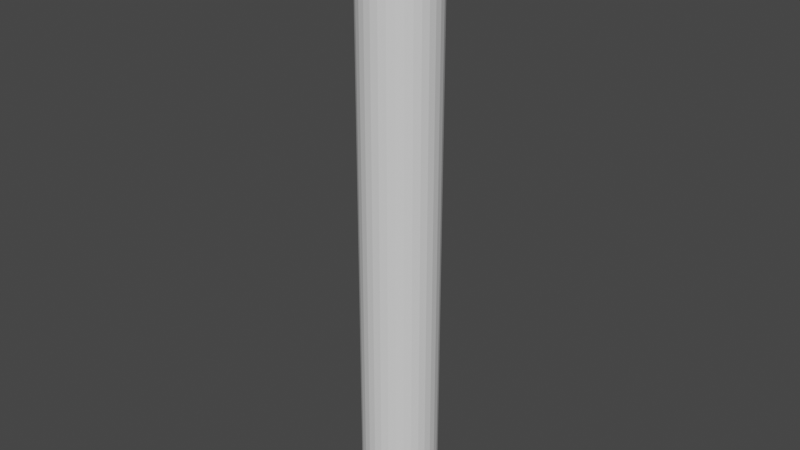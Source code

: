 # Source: Test_tube.blend  (saved by Blender 3.4.6; exported with 4.5.12 LTS)
import bpy
from mathutils import Matrix  # noqa: F401  (used for matrix-valued properties, if any)

bpy.ops.wm.read_factory_settings(use_empty=True)
scene = bpy.context.scene
scene.name = 'Scene'

# ---- collections
col_collection = bpy.data.collections.new('Collection'); scene.collection.children.link(col_collection)

# ---- materials (node trees are filled in below, after node groups)
mat_material = bpy.data.materials.new('Material')
mat_material.alpha_threshold = 0.0
mat_material.use_transparent_shadow = False
mat_material.roughness = 0.5
mat_material.line_color = (0.0, 0.0, 0.0, 1.0)

# ---- material node trees
mat_material.use_nodes = True; mat_material.node_tree.nodes.clear()
_N = mat_material.node_tree.nodes; _L = mat_material.node_tree.links
n0 = _N.new('ShaderNodeOutputMaterial'); n0.name = 'Material Output'; n0.location = (300, 300)
n1 = _N.new('ShaderNodeBsdfPrincipled'); n1.name = 'Principled BSDF'; n1.location = (10, 300)
n1.distribution = 'GGX'
n1.subsurface_method = 'RANDOM_WALK_SKIN'
n1.inputs[3].default_value = 1.45
n1.inputs[27].default_value = (0.0, 0.0, 0.0, 1.0)
n1.inputs[28].default_value = 1.0
_L.new(n1.outputs[0], n0.inputs[0])
n0.is_active_output = True

# ---- world
world_world = bpy.data.worlds.new('World'); scene.world = world_world
world_world.use_nodes = True; world_world.node_tree.nodes.clear()
_N = world_world.node_tree.nodes; _L = world_world.node_tree.links
n0 = _N.new('ShaderNodeOutputWorld'); n0.name = 'World Output'; n0.location = (300, 300)
n1 = _N.new('ShaderNodeBackground'); n1.name = 'Background'; n1.location = (10, 300)
n1.inputs[0].default_value = (0.05088, 0.05088, 0.05088, 1.0)
_L.new(n1.outputs[0], n0.inputs[0])
n0.is_active_output = True
world_world.color = (0.05088, 0.05088, 0.05088)
world_world.use_sun_shadow = False
world_world.sun_shadow_jitter_overblur = 0.0

# ---- meshes
me_cube = bpy.data.meshes.new('Cube')
me_cube.from_pydata([(0.0, 1.0, 1.205), (0.0, 0.9808, 1.01), (0.0, 0.8315, 0.6494), (0.1951, 0.9808, 1.205), (0.1913, 0.9619, 1.01), (0.1802, 0.9061, 0.8222), (0.1622, 0.8155, 0.6494), (0.1379, 0.6935, 0.4978), (0.1084, 0.5449, 0.3735), (0.07466, 0.3753, 0.281), (0.03806, 0.1913, 0.2241), (0.3827, 0.9239, 1.205), (0.3753, 0.9061, 1.01), (0.3536, 0.8536, 0.8222), (0.3182, 0.7682, 0.6494), (0.2706, 0.6533, 0.4978), (0.2126, 0.5133, 0.3735), (0.1464, 0.3536, 0.281), (0.07466, 0.1802, 0.2241), (0.5556, 0.8315, 1.205), (0.5449, 0.8155, 1.01), (0.5133, 0.7682, 0.8222), (0.4619, 0.6913, 0.6494), (0.3928, 0.5879, 0.4978), (0.3087, 0.4619, 0.3735), (0.2126, 0.3182, 0.281), (0.1084, 0.1622, 0.2241), (0.7071, 0.7071, 1.205), (0.6935, 0.6935, 1.01), (0.6533, 0.6533, 0.8222), (0.5879, 0.5879, 0.6494), (0.5, 0.5, 0.4978), (0.3928, 0.3928, 0.3735), (0.2706, 0.2706, 0.281), (0.1379, 0.1379, 0.2241), (0.8315, 0.5556, 1.205), (0.8155, 0.5449, 1.01), (0.7682, 0.5133, 0.8222), (0.6913, 0.4619, 0.6494), (0.5879, 0.3928, 0.4978), (0.4619, 0.3087, 0.3735), (0.3182, 0.2126, 0.281), (0.1622, 0.1084, 0.2241), (0.9239, 0.3827, 1.205), (0.9061, 0.3753, 1.01), (0.8536, 0.3536, 0.8222), (0.7682, 0.3182, 0.6494), (0.6533, 0.2706, 0.4978), (0.5133, 0.2126, 0.3735), (0.3536, 0.1464, 0.281), (0.1802, 0.07466, 0.2241), (0.9619, 0.1913, 1.01), (0.9061, 0.1802, 0.8222), (0.8155, 0.1622, 0.6494), (0.6935, 0.1379, 0.4978), (0.5449, 0.1084, 0.3735), (0.3753, 0.07466, 0.281), (0.1913, 0.03806, 0.2241), (1.0, -1.639e-07, 1.205), (0.9808, -8.941e-08, 1.01), (0.9239, 4.47e-08, 0.8222), (0.8315, -8.941e-08, 0.6494), (0.7071, 1.49e-08, 0.4978), (0.5556, -5.215e-08, 0.3735), (0.3827, -2.235e-08, 0.281), (0.1951, -1.118e-08, 0.2241), (0.9619, -0.1913, 1.01), (0.9061, -0.1802, 0.8222), (0.8155, -0.1622, 0.6494), (0.6935, -0.1379, 0.4978), (0.5449, -0.1084, 0.3735), (0.3753, -0.07466, 0.281), (0.1913, -0.03806, 0.2241), (0.9061, -0.3753, 1.01), (0.8536, -0.3536, 0.8222), (0.7682, -0.3182, 0.6494), (0.6533, -0.2706, 0.4978), (0.5133, -0.2126, 0.3735), (0.3536, -0.1464, 0.281), (0.1802, -0.07466, 0.2241), (0.8315, -0.5556, 1.205), (0.8155, -0.5449, 1.01), (0.7682, -0.5133, 0.8222), (0.6913, -0.4619, 0.6494), (0.5879, -0.3928, 0.4978), (0.4619, -0.3087, 0.3735), (0.3182, -0.2126, 0.281), (0.1622, -0.1084, 0.2241), (0.6935, -0.6935, 1.01), (0.6533, -0.6533, 0.8222), (0.5879, -0.5879, 0.6494), (0.5, -0.5, 0.4978), (0.3928, -0.3928, 0.3735), (0.2706, -0.2706, 0.281), (0.1379, -0.1379, 0.2241), (0.5556, -0.8315, 1.205), (0.5449, -0.8155, 1.01), (0.5133, -0.7682, 0.8222), (0.4619, -0.6913, 0.6494), (0.3928, -0.5879, 0.4978), (0.3087, -0.4619, 0.3735), (0.2126, -0.3182, 0.281), (0.1084, -0.1622, 0.2241), (0.3827, -0.9239, 1.205), (0.3753, -0.9061, 1.01), (0.3536, -0.8536, 0.8222), (0.3182, -0.7682, 0.6494), (0.2706, -0.6533, 0.4978), (0.2126, -0.5133, 0.3735), (0.1464, -0.3536, 0.281), (0.07466, -0.1802, 0.2241), (0.1913, -0.9619, 1.01), (0.1802, -0.9061, 0.8222), (0.1622, -0.8155, 0.6494), (0.1379, -0.6935, 0.4978), (0.1084, -0.5449, 0.3735), (0.07466, -0.3753, 0.281), (0.03806, -0.1913, 0.2241), (-1.341e-07, -0.9808, 1.01), (2.98e-08, -0.9239, 0.8222), (-1.043e-07, -0.8315, 0.6494), (-1.49e-08, -0.7071, 0.4978), (-9.686e-08, -0.5556, 0.3735), (-5.215e-08, -0.3827, 0.281), (-7.451e-09, -0.1951, 0.2241), (-0.1951, -0.9808, 1.205), (-0.1913, -0.9619, 1.01), (-0.1802, -0.9061, 0.8222), (-0.1622, -0.8155, 0.6494), (-0.1379, -0.6935, 0.4978), (-0.1084, -0.5449, 0.3735), (-0.07466, -0.3753, 0.281), (-0.03806, -0.1913, 0.2241), (-0.3827, -0.9239, 1.205), (-0.3753, -0.9061, 1.01), (-0.3536, -0.8536, 0.8222), (-0.3182, -0.7682, 0.6494), (-0.2706, -0.6533, 0.4978), (-0.2126, -0.5133, 0.3735), (-0.1464, -0.3536, 0.281), (-0.07466, -0.1802, 0.2241), (-0.5449, -0.8155, 1.01), (-0.5133, -0.7682, 0.8222), (-0.4619, -0.6913, 0.6494), (-0.3928, -0.5879, 0.4978), (-0.3087, -0.4619, 0.3735), (-0.2126, -0.3182, 0.281), (-0.1084, -0.1622, 0.2241), (-0.7071, -0.7071, 1.205), (-0.6935, -0.6935, 1.01), (-0.6533, -0.6533, 0.8222), (-0.5879, -0.5879, 0.6494), (-0.5, -0.5, 0.4978), (-0.3928, -0.3928, 0.3735), (-0.2706, -0.2706, 0.281), (-0.1379, -0.1379, 0.2241), (0.0, 0.0, 0.2049), (-0.8315, -0.5556, 1.205), (-0.8155, -0.5449, 1.01), (-0.7682, -0.5133, 0.8222), (-0.6913, -0.4619, 0.6494), (-0.5879, -0.3928, 0.4978), (-0.4619, -0.3087, 0.3735), (-0.3182, -0.2126, 0.281), (-0.1622, -0.1084, 0.2241), (-0.9061, -0.3753, 1.01), (-0.8536, -0.3536, 0.8222), (-0.7682, -0.3182, 0.6494), (-0.6533, -0.2706, 0.4978), (-0.5133, -0.2126, 0.3735), (-0.3536, -0.1464, 0.281), (-0.1802, -0.07466, 0.2241), (-0.9808, -0.1951, 1.205), (-0.9619, -0.1913, 1.01), (-0.9061, -0.1802, 0.8222), (-0.8155, -0.1622, 0.6494), (-0.6935, -0.1379, 0.4978), (-0.5449, -0.1084, 0.3735), (-0.3753, -0.07466, 0.281), (-0.1913, -0.03806, 0.2241), (-0.9808, 2.682e-07, 1.01), (-0.9239, 1.49e-08, 0.8222), (-0.8315, 1.639e-07, 0.6494), (-0.7071, 2.98e-08, 0.4978), (-0.5556, 1.49e-07, 0.3735), (-0.3827, 5.215e-08, 0.281), (-0.1951, 1.863e-08, 0.2241), (-0.9808, 0.1951, 1.205), (-0.9619, 0.1913, 1.01), (-0.9061, 0.1802, 0.8222), (-0.8155, 0.1622, 0.6494), (-0.6935, 0.1379, 0.4978), (-0.5449, 0.1084, 0.3735), (-0.3753, 0.07466, 0.281), (-0.1913, 0.03806, 0.2241), (-0.9061, 0.3753, 1.01), (-0.8536, 0.3536, 0.8222), (-0.7682, 0.3182, 0.6494), (-0.6533, 0.2706, 0.4978), (-0.5133, 0.2126, 0.3735), (-0.3536, 0.1464, 0.281), (-0.1802, 0.07466, 0.2241), (-0.8155, 0.5449, 1.01), (-0.7682, 0.5133, 0.8222), (-0.6913, 0.4619, 0.6494), (-0.5879, 0.3928, 0.4978), (-0.4619, 0.3087, 0.3735), (-0.3182, 0.2126, 0.281), (-0.1622, 0.1084, 0.2241), (-0.6935, 0.6935, 1.01), (-0.6533, 0.6533, 0.8222), (-0.5879, 0.5879, 0.6494), (-0.5, 0.5, 0.4978), (-0.3928, 0.3928, 0.3735), (-0.2706, 0.2706, 0.281), (-0.1379, 0.1379, 0.2241), (-0.5556, 0.8315, 1.205), (-0.5449, 0.8155, 1.01), (-0.5133, 0.7682, 0.8222), (-0.4619, 0.6913, 0.6494), (-0.3928, 0.5879, 0.4978), (-0.3087, 0.4619, 0.3735), (-0.2126, 0.3182, 0.281), (-0.1084, 0.1622, 0.2241), (-0.3827, 0.9239, 1.205), (-0.3753, 0.9061, 1.01), (-0.3536, 0.8536, 0.8222), (-0.3182, 0.7682, 0.6494), (-0.2706, 0.6533, 0.4978), (-0.2126, 0.5133, 0.3735), (-0.1464, 0.3536, 0.281), (-0.07466, 0.1802, 0.2241), (-0.1951, 0.9808, 1.205), (-0.1913, 0.9619, 1.01), (-0.1802, 0.9061, 0.8222), (-0.1622, 0.8155, 0.6494), (-0.1379, 0.6935, 0.4978), (-0.1084, 0.5449, 0.3735), (-0.07466, 0.3753, 0.281), (-0.03806, 0.1913, 0.2241), (5.96e-08, 0.9239, 0.8222), (8.941e-08, 0.7071, 0.4978), (2.161e-07, 0.5556, 0.3735), (6.706e-08, 0.3827, 0.281), (1.49e-08, 0.1951, 0.2241), (0.1951, 0.9808, 17.17), (0.5556, 0.8315, 17.17), (0.7071, 0.7071, 17.17), (0.8315, 0.5556, 17.17), (0.9239, 0.3827, 17.17), (0.9808, 0.1951, 17.17), (1.0, -1.639e-07, 17.17), (0.9808, -0.1951, 17.17), (0.9239, -0.3827, 17.17), (0.3827, -0.9239, 17.17), (-3.278e-07, -1.0, 17.17), (-0.1951, -0.9808, 17.17), (-0.3827, -0.9239, 17.17), (-0.9239, -0.3827, 17.17), (-0.9808, -0.1951, 17.17), (-1.0, 4.47e-07, 17.17), (-0.8315, 0.5556, 17.17), (-0.5556, 0.8315, 17.17), (-0.3827, 0.9239, 17.17), (0.9808, 0.1951, 1.205), (0.9808, -0.1951, 1.205), (0.9239, -0.3827, 1.205), (0.7071, -0.7071, 1.205), (0.1951, -0.9808, 1.205), (-3.278e-07, -1.0, 1.205), (-0.5556, -0.8315, 1.205), (-0.9239, -0.3827, 1.205), (-1.0, 4.47e-07, 1.205), (-0.9239, 0.3827, 1.205), (-0.8315, 0.5556, 1.205), (-0.7071, 0.7071, 1.205), (0.0, 1.0, 17.17), (0.3827, 0.9239, 17.17), (0.8315, -0.5556, 17.17), (0.7071, -0.7071, 17.17), (0.5556, -0.8315, 17.17), (0.1951, -0.9808, 17.17), (-0.5556, -0.8315, 17.17), (-0.7071, -0.7071, 17.17), (-0.8315, -0.5556, 17.17), (-0.9808, 0.1951, 17.17), (-0.9239, 0.3827, 17.17), (-0.7071, 0.7071, 17.17), (-0.1951, 0.9808, 17.17), (0.2082, 1.047, 17.27), (0.5929, 0.8873, 17.27), (0.7546, 0.7546, 17.27), (0.8873, 0.5929, 17.27), (0.9859, 0.4084, 17.27), (1.047, 0.2082, 17.27), (1.067, -1.819e-07, 17.27), (1.047, -0.2082, 17.27), (0.9859, -0.4084, 17.27), (0.4084, -0.9859, 17.27), (-3.611e-07, -1.067, 17.27), (-0.2082, -1.047, 17.27), (-0.4084, -0.9859, 17.27), (-0.9859, -0.4084, 17.27), (-1.047, -0.2082, 17.27), (-1.067, 4.701e-07, 17.27), (-0.8873, 0.5929, 17.27), (-0.5929, 0.8873, 17.27), (-0.4084, 0.9859, 17.27), (-1.129e-08, 1.067, 17.27), (0.4084, 0.9859, 17.27), (0.8873, -0.5929, 17.27), (0.7546, -0.7546, 17.27), (0.5929, -0.8873, 17.27), (0.2082, -1.047, 17.27), (-0.5929, -0.8873, 17.27), (-0.7546, -0.7546, 17.27), (-0.8873, -0.5929, 17.27), (-1.047, 0.2082, 17.27), (-0.9859, 0.4084, 17.27), (-0.7546, 0.7546, 17.27), (-0.2082, 1.047, 17.27)], [], [(241, 2, 6, 7), (242, 241, 7, 8), (243, 242, 8, 9), (244, 243, 9, 10), (156, 244, 10), (1, 0, 3, 4), (240, 1, 4, 5), (2, 240, 5, 6), (5, 4, 12, 13), (6, 5, 13, 14), (7, 6, 14, 15), (8, 7, 15, 16), (9, 8, 16, 17), (10, 9, 17, 18), (156, 10, 18), (4, 3, 11, 12), (17, 16, 24, 25), (18, 17, 25, 26), (156, 18, 26), (12, 11, 19, 20), (13, 12, 20, 21), (14, 13, 21, 22), (15, 14, 22, 23), (16, 15, 23, 24), (22, 21, 29, 30), (23, 22, 30, 31), (24, 23, 31, 32), (25, 24, 32, 33), (26, 25, 33, 34), (156, 26, 34), (20, 19, 27, 28), (21, 20, 28, 29), (34, 33, 41, 42), (156, 34, 42), (28, 27, 35, 36), (29, 28, 36, 37), (30, 29, 37, 38), (31, 30, 38, 39), (32, 31, 39, 40), (33, 32, 40, 41), (39, 38, 46, 47), (40, 39, 47, 48), (41, 40, 48, 49), (42, 41, 49, 50), (156, 42, 50), (36, 35, 43, 44), (37, 36, 44, 45), (38, 37, 45, 46), (156, 50, 57), (44, 43, 264, 51), (45, 44, 51, 52), (46, 45, 52, 53), (47, 46, 53, 54), (48, 47, 54, 55), (49, 48, 55, 56), (50, 49, 56, 57), (54, 53, 61, 62), (55, 54, 62, 63), (56, 55, 63, 64), (57, 56, 64, 65), (156, 57, 65), (51, 264, 58, 59), (52, 51, 59, 60), (53, 52, 60, 61), (156, 65, 72), (59, 58, 265, 66), (60, 59, 66, 67), (61, 60, 67, 68), (62, 61, 68, 69), (63, 62, 69, 70), (64, 63, 70, 71), (65, 64, 71, 72), (70, 69, 76, 77), (71, 70, 77, 78), (72, 71, 78, 79), (156, 72, 79), (66, 265, 266, 73), (67, 66, 73, 74), (68, 67, 74, 75), (69, 68, 75, 76), (73, 266, 80, 81), (74, 73, 81, 82), (75, 74, 82, 83), (76, 75, 83, 84), (77, 76, 84, 85), (78, 77, 85, 86), (79, 78, 86, 87), (156, 79, 87), (85, 84, 91, 92), (86, 85, 92, 93), (87, 86, 93, 94), (156, 87, 94), (81, 80, 267, 88), (82, 81, 88, 89), (83, 82, 89, 90), (84, 83, 90, 91), (89, 88, 96, 97), (90, 89, 97, 98), (91, 90, 98, 99), (92, 91, 99, 100), (93, 92, 100, 101), (94, 93, 101, 102), (156, 94, 102), (88, 267, 95, 96), (101, 100, 108, 109), (102, 101, 109, 110), (156, 102, 110), (96, 95, 103, 104), (97, 96, 104, 105), (98, 97, 105, 106), (99, 98, 106, 107), (100, 99, 107, 108), (106, 105, 112, 113), (107, 106, 113, 114), (108, 107, 114, 115), (109, 108, 115, 116), (110, 109, 116, 117), (156, 110, 117), (104, 103, 268, 111), (105, 104, 111, 112), (117, 116, 123, 124), (156, 117, 124), (111, 268, 269, 118), (112, 111, 118, 119), (113, 112, 119, 120), (114, 113, 120, 121), (115, 114, 121, 122), (116, 115, 122, 123), (120, 119, 127, 128), (121, 120, 128, 129), (122, 121, 129, 130), (123, 122, 130, 131), (124, 123, 131, 132), (156, 124, 132), (118, 269, 125, 126), (119, 118, 126, 127), (132, 131, 139, 140), (156, 132, 140), (126, 125, 133, 134), (127, 126, 134, 135), (128, 127, 135, 136), (129, 128, 136, 137), (130, 129, 137, 138), (131, 130, 138, 139), (137, 136, 143, 144), (138, 137, 144, 145), (139, 138, 145, 146), (140, 139, 146, 147), (156, 140, 147), (134, 133, 270, 141), (135, 134, 141, 142), (136, 135, 142, 143), (156, 147, 155), (141, 270, 148, 149), (142, 141, 149, 150), (143, 142, 150, 151), (144, 143, 151, 152), (145, 144, 152, 153), (146, 145, 153, 154), (147, 146, 154, 155), (152, 151, 160, 161), (153, 152, 161, 162), (154, 153, 162, 163), (155, 154, 163, 164), (156, 155, 164), (149, 148, 157, 158), (150, 149, 158, 159), (151, 150, 159, 160), (156, 164, 171), (158, 157, 271, 165), (159, 158, 165, 166), (160, 159, 166, 167), (161, 160, 167, 168), (162, 161, 168, 169), (163, 162, 169, 170), (164, 163, 170, 171), (169, 168, 176, 177), (170, 169, 177, 178), (171, 170, 178, 179), (156, 171, 179), (165, 271, 172, 173), (166, 165, 173, 174), (167, 166, 174, 175), (168, 167, 175, 176), (174, 173, 180, 181), (175, 174, 181, 182), (176, 175, 182, 183), (177, 176, 183, 184), (178, 177, 184, 185), (179, 178, 185, 186), (156, 179, 186), (173, 172, 272, 180), (185, 184, 192, 193), (186, 185, 193, 194), (156, 186, 194), (180, 272, 187, 188), (181, 180, 188, 189), (182, 181, 189, 190), (183, 182, 190, 191), (184, 183, 191, 192), (189, 188, 195, 196), (190, 189, 196, 197), (191, 190, 197, 198), (192, 191, 198, 199), (193, 192, 199, 200), (194, 193, 200, 201), (156, 194, 201), (188, 187, 273, 195), (200, 199, 206, 207), (201, 200, 207, 208), (156, 201, 208), (195, 273, 274, 202), (196, 195, 202, 203), (197, 196, 203, 204), (198, 197, 204, 205), (199, 198, 205, 206), (204, 203, 210, 211), (205, 204, 211, 212), (206, 205, 212, 213), (207, 206, 213, 214), (208, 207, 214, 215), (156, 208, 215), (202, 274, 275, 209), (203, 202, 209, 210), (215, 214, 222, 223), (156, 215, 223), (209, 275, 216, 217), (210, 209, 217, 218), (211, 210, 218, 219), (212, 211, 219, 220), (213, 212, 220, 221), (214, 213, 221, 222), (219, 218, 226, 227), (220, 219, 227, 228), (221, 220, 228, 229), (222, 221, 229, 230), (223, 222, 230, 231), (156, 223, 231), (217, 216, 224, 225), (218, 217, 225, 226), (231, 230, 238, 239), (156, 231, 239), (225, 224, 232, 233), (226, 225, 233, 234), (227, 226, 234, 235), (228, 227, 235, 236), (229, 228, 236, 237), (230, 229, 237, 238), (236, 235, 2, 241), (237, 236, 241, 242), (238, 237, 242, 243), (239, 238, 243, 244), (156, 239, 244), (233, 232, 0, 1), (234, 233, 1, 240), (235, 234, 240, 2), (271, 157, 284, 258), (275, 274, 261, 287), (103, 95, 280, 254), (232, 224, 263, 288), (27, 19, 246, 247), (0, 232, 288, 276), (157, 148, 283, 284), (269, 268, 281, 255), (95, 267, 279, 280), (43, 35, 248, 249), (224, 216, 262, 263), (172, 271, 258, 259), (265, 58, 251, 252), (268, 103, 254, 281), (187, 272, 260, 285), (133, 125, 256, 257), (58, 264, 250, 251), (80, 266, 253, 278), (148, 270, 282, 283), (272, 172, 259, 260), (125, 269, 255, 256), (266, 265, 252, 253), (274, 273, 286, 261), (3, 0, 276, 245), (19, 11, 277, 246), (270, 133, 257, 282), (216, 275, 287, 262), (273, 187, 285, 286), (267, 80, 278, 279), (35, 27, 247, 248), (11, 3, 245, 277), (264, 43, 249, 250), (285, 260, 304, 317), (263, 262, 306, 307), (261, 286, 318, 305), (287, 261, 305, 319), (262, 287, 319, 306), (247, 246, 290, 291), (288, 263, 307, 320), (248, 247, 291, 292), (245, 276, 308, 289), (249, 248, 292, 293), (277, 245, 289, 309), (279, 278, 310, 311), (250, 249, 293, 294), (246, 277, 309, 290), (280, 279, 311, 312), (251, 250, 294, 295), (278, 253, 297, 310), (283, 282, 314, 315), (252, 251, 295, 296), (254, 280, 312, 298), (284, 283, 315, 316), (253, 252, 296, 297), (281, 254, 298, 313), (286, 285, 317, 318), (256, 255, 299, 300), (255, 281, 313, 299), (276, 288, 320, 308), (257, 256, 300, 301), (282, 257, 301, 314), (259, 258, 302, 303), (258, 284, 316, 302), (260, 259, 303, 304)])
_uv = me_cube.uv_layers.new(name='UVMap')
_uv.uv.foreach_set('vector', [0.75, 0.25, 0.75, 0.3125, 0.7188, 0.3125, 0.7188, 0.25, 0.75, 0.1875, 0.75, 0.25, 0.7188, 0.25, 0.7188, 0.1875, 0.75, 0.125, 0.75, 0.1875, 0.7188, 0.1875, 0.7188, 0.125, 0.75, 0.0625, 0.75, 0.125, 0.7188, 0.125, 0.7188, 0.0625, 0.7344, 0.0, 0.75, 0.0625, 0.7188, 0.0625, 0.75, 0.4375, 0.75, 0.5, 0.7188, 0.5, 0.7188, 0.4375, 0.75, 0.375, 0.75, 0.4375, 0.7188, 0.4375, 0.7188, 0.375, 0.75, 0.3125, 0.75, 0.375, 0.7188, 0.375, 0.7188, 0.3125, 0.7188, 0.375, 0.7188, 0.4375, 0.6875, 0.4375, 0.6875, 0.375, 0.7188, 0.3125, 0.7188, 0.375, 0.6875, 0.375, 0.6875, 0.3125, 0.7188, 0.25, 0.7188, 0.3125, 0.6875, 0.3125, 0.6875, 0.25, 0.7188, 0.1875, 0.7188, 0.25, 0.6875, 0.25, 0.6875, 0.1875, 0.7188, 0.125, 0.7188, 0.1875, 0.6875, 0.1875, 0.6875, 0.125, 0.7188, 0.0625, 0.7188, 0.125, 0.6875, 0.125, 0.6875, 0.0625, 0.7031, 0.0, 0.7188, 0.0625, 0.6875, 0.0625, 0.7188, 0.4375, 0.7188, 0.5, 0.6875, 0.5, 0.6875, 0.4375, 0.6875, 0.125, 0.6875, 0.1875, 0.6562, 0.1875, 0.6562, 0.125, 0.6875, 0.0625, 0.6875, 0.125, 0.6562, 0.125, 0.6562, 0.0625, 0.6719, 0.0, 0.6875, 0.0625, 0.6562, 0.0625, 0.6875, 0.4375, 0.6875, 0.5, 0.6562, 0.5, 0.6562, 0.4375, 0.6875, 0.375, 0.6875, 0.4375, 0.6562, 0.4375, 0.6562, 0.375, 0.6875, 0.3125, 0.6875, 0.375, 0.6562, 0.375, 0.6562, 0.3125, 0.6875, 0.25, 0.6875, 0.3125, 0.6562, 0.3125, 0.6562, 0.25, 0.6875, 0.1875, 0.6875, 0.25, 0.6562, 0.25, 0.6562, 0.1875, 0.6562, 0.3125, 0.6562, 0.375, 0.625, 0.375, 0.625, 0.3125, 0.6562, 0.25, 0.6562, 0.3125, 0.625, 0.3125, 0.625, 0.25, 0.6562, 0.1875, 0.6562, 0.25, 0.625, 0.25, 0.625, 0.1875, 0.6562, 0.125, 0.6562, 0.1875, 0.625, 0.1875, 0.625, 0.125, 0.6562, 0.0625, 0.6562, 0.125, 0.625, 0.125, 0.625, 0.0625, 0.6406, 0.0, 0.6562, 0.0625, 0.625, 0.0625, 0.6562, 0.4375, 0.6562, 0.5, 0.625, 0.5, 0.625, 0.4375, 0.6562, 0.375, 0.6562, 0.4375, 0.625, 0.4375, 0.625, 0.375, 0.625, 0.0625, 0.625, 0.125, 0.5938, 0.125, 0.5938, 0.0625, 0.6094, 0.0, 0.625, 0.0625, 0.5938, 0.0625, 0.625, 0.4375, 0.625, 0.5, 0.5938, 0.5, 0.5938, 0.4375, 0.625, 0.375, 0.625, 0.4375, 0.5938, 0.4375, 0.5938, 0.375, 0.625, 0.3125, 0.625, 0.375, 0.5938, 0.375, 0.5938, 0.3125, 0.625, 0.25, 0.625, 0.3125, 0.5938, 0.3125, 0.5938, 0.25, 0.625, 0.1875, 0.625, 0.25, 0.5938, 0.25, 0.5938, 0.1875, 0.625, 0.125, 0.625, 0.1875, 0.5938, 0.1875, 0.5938, 0.125, 0.5938, 0.25, 0.5938, 0.3125, 0.5625, 0.3125, 0.5625, 0.25, 0.5938, 0.1875, 0.5938, 0.25, 0.5625, 0.25, 0.5625, 0.1875, 0.5938, 0.125, 0.5938, 0.1875, 0.5625, 0.1875, 0.5625, 0.125, 0.5938, 0.0625, 0.5938, 0.125, 0.5625, 0.125, 0.5625, 0.0625, 0.5781, 0.0, 0.5938, 0.0625, 0.5625, 0.0625, 0.5938, 0.4375, 0.5938, 0.5, 0.5625, 0.5, 0.5625, 0.4375, 0.5938, 0.375, 0.5938, 0.4375, 0.5625, 0.4375, 0.5625, 0.375, 0.5938, 0.3125, 0.5938, 0.375, 0.5625, 0.375, 0.5625, 0.3125, 0.5469, 0.0, 0.5625, 0.0625, 0.5312, 0.0625, 0.5625, 0.4375, 0.5625, 0.5, 0.5312, 0.5, 0.5312, 0.4375, 0.5625, 0.375, 0.5625, 0.4375, 0.5312, 0.4375, 0.5312, 0.375, 0.5625, 0.3125, 0.5625, 0.375, 0.5312, 0.375, 0.5312, 0.3125, 0.5625, 0.25, 0.5625, 0.3125, 0.5312, 0.3125, 0.5312, 0.25, 0.5625, 0.1875, 0.5625, 0.25, 0.5312, 0.25, 0.5312, 0.1875, 0.5625, 0.125, 0.5625, 0.1875, 0.5312, 0.1875, 0.5312, 0.125, 0.5625, 0.0625, 0.5625, 0.125, 0.5312, 0.125, 0.5312, 0.0625, 0.5312, 0.25, 0.5312, 0.3125, 0.5, 0.3125, 0.5, 0.25, 0.5312, 0.1875, 0.5312, 0.25, 0.5, 0.25, 0.5, 0.1875, 0.5312, 0.125, 0.5312, 0.1875, 0.5, 0.1875, 0.5, 0.125, 0.5312, 0.0625, 0.5312, 0.125, 0.5, 0.125, 0.5, 0.0625, 0.5156, 0.0, 0.5312, 0.0625, 0.5, 0.0625, 0.5312, 0.4375, 0.5312, 0.5, 0.5, 0.5, 0.5, 0.4375, 0.5312, 0.375, 0.5312, 0.4375, 0.5, 0.4375, 0.5, 0.375, 0.5312, 0.3125, 0.5312, 0.375, 0.5, 0.375, 0.5, 0.3125, 0.4844, 0.0, 0.5, 0.0625, 0.4688, 0.0625, 0.5, 0.4375, 0.5, 0.5, 0.4687, 0.5, 0.4688, 0.4375, 0.5, 0.375, 0.5, 0.4375, 0.4688, 0.4375, 0.4688, 0.375, 0.5, 0.3125, 0.5, 0.375, 0.4688, 0.375, 0.4687, 0.3125, 0.5, 0.25, 0.5, 0.3125, 0.4687, 0.3125, 0.4688, 0.25, 0.5, 0.1875, 0.5, 0.25, 0.4688, 0.25, 0.4688, 0.1875, 0.5, 0.125, 0.5, 0.1875, 0.4688, 0.1875, 0.4688, 0.125, 0.5, 0.0625, 0.5, 0.125, 0.4688, 0.125, 0.4688, 0.0625, 0.4688, 0.1875, 0.4688, 0.25, 0.4375, 0.25, 0.4375, 0.1875, 0.4688, 0.125, 0.4688, 0.1875, 0.4375, 0.1875, 0.4375, 0.125, 0.4688, 0.0625, 0.4688, 0.125, 0.4375, 0.125, 0.4375, 0.0625, 0.4531, 0.0, 0.4688, 0.0625, 0.4375, 0.0625, 0.4688, 0.4375, 0.4687, 0.5, 0.4375, 0.5, 0.4375, 0.4375, 0.4688, 0.375, 0.4688, 0.4375, 0.4375, 0.4375, 0.4375, 0.375, 0.4687, 0.3125, 0.4688, 0.375, 0.4375, 0.375, 0.4375, 0.3125, 0.4688, 0.25, 0.4687, 0.3125, 0.4375, 0.3125, 0.4375, 0.25, 0.4375, 0.4375, 0.4375, 0.5, 0.4062, 0.5, 0.4062, 0.4375, 0.4375, 0.375, 0.4375, 0.4375, 0.4062, 0.4375, 0.4062, 0.375, 0.4375, 0.3125, 0.4375, 0.375, 0.4062, 0.375, 0.4062, 0.3125, 0.4375, 0.25, 0.4375, 0.3125, 0.4062, 0.3125, 0.4062, 0.25, 0.4375, 0.1875, 0.4375, 0.25, 0.4062, 0.25, 0.4062, 0.1875, 0.4375, 0.125, 0.4375, 0.1875, 0.4062, 0.1875, 0.4062, 0.125, 0.4375, 0.0625, 0.4375, 0.125, 0.4062, 0.125, 0.4062, 0.0625, 0.4219, 0.0, 0.4375, 0.0625, 0.4062, 0.0625, 0.4062, 0.1875, 0.4062, 0.25, 0.375, 0.25, 0.375, 0.1875, 0.4062, 0.125, 0.4062, 0.1875, 0.375, 0.1875, 0.375, 0.125, 0.4062, 0.0625, 0.4062, 0.125, 0.375, 0.125, 0.375, 0.0625, 0.3906, 0.0, 0.4062, 0.0625, 0.375, 0.0625, 0.4062, 0.4375, 0.4062, 0.5, 0.375, 0.5, 0.375, 0.4375, 0.4062, 0.375, 0.4062, 0.4375, 0.375, 0.4375, 0.375, 0.375, 0.4062, 0.3125, 0.4062, 0.375, 0.375, 0.375, 0.375, 0.3125, 0.4062, 0.25, 0.4062, 0.3125, 0.375, 0.3125, 0.375, 0.25, 0.375, 0.375, 0.375, 0.4375, 0.3438, 0.4375, 0.3438, 0.375, 0.375, 0.3125, 0.375, 0.375, 0.3438, 0.375, 0.3438, 0.3125, 0.375, 0.25, 0.375, 0.3125, 0.3438, 0.3125, 0.3438, 0.25, 0.375, 0.1875, 0.375, 0.25, 0.3438, 0.25, 0.3438, 0.1875, 0.375, 0.125, 0.375, 0.1875, 0.3438, 0.1875, 0.3438, 0.125, 0.375, 0.0625, 0.375, 0.125, 0.3438, 0.125, 0.3438, 0.0625, 0.3594, 0.0, 0.375, 0.0625, 0.3438, 0.0625, 0.375, 0.4375, 0.375, 0.5, 0.3437, 0.5, 0.3438, 0.4375, 0.3438, 0.125, 0.3438, 0.1875, 0.3125, 0.1875, 0.3125, 0.125, 0.3438, 0.0625, 0.3438, 0.125, 0.3125, 0.125, 0.3125, 0.0625, 0.3281, 0.0, 0.3438, 0.0625, 0.3125, 0.0625, 0.3438, 0.4375, 0.3437, 0.5, 0.3125, 0.5, 0.3125, 0.4375, 0.3438, 0.375, 0.3438, 0.4375, 0.3125, 0.4375, 0.3125, 0.375, 0.3438, 0.3125, 0.3438, 0.375, 0.3125, 0.375, 0.3125, 0.3125, 0.3438, 0.25, 0.3438, 0.3125, 0.3125, 0.3125, 0.3125, 0.25, 0.3438, 0.1875, 0.3438, 0.25, 0.3125, 0.25, 0.3125, 0.1875, 0.3125, 0.3125, 0.3125, 0.375, 0.2812, 0.375, 0.2812, 0.3125, 0.3125, 0.25, 0.3125, 0.3125, 0.2812, 0.3125, 0.2812, 0.25, 0.3125, 0.1875, 0.3125, 0.25, 0.2812, 0.25, 0.2812, 0.1875, 0.3125, 0.125, 0.3125, 0.1875, 0.2812, 0.1875, 0.2812, 0.125, 0.3125, 0.0625, 0.3125, 0.125, 0.2812, 0.125, 0.2812, 0.0625, 0.2969, 0.0, 0.3125, 0.0625, 0.2812, 0.0625, 0.3125, 0.4375, 0.3125, 0.5, 0.2812, 0.5, 0.2812, 0.4375, 0.3125, 0.375, 0.3125, 0.4375, 0.2812, 0.4375, 0.2812, 0.375, 0.2812, 0.0625, 0.2812, 0.125, 0.25, 0.125, 0.25, 0.0625, 0.2656, 0.0, 0.2812, 0.0625, 0.25, 0.0625, 0.2812, 0.4375, 0.2812, 0.5, 0.25, 0.5, 0.25, 0.4375, 0.2812, 0.375, 0.2812, 0.4375, 0.25, 0.4375, 0.25, 0.375, 0.2812, 0.3125, 0.2812, 0.375, 0.25, 0.375, 0.25, 0.3125, 0.2812, 0.25, 0.2812, 0.3125, 0.25, 0.3125, 0.25, 0.25, 0.2812, 0.1875, 0.2812, 0.25, 0.25, 0.25, 0.25, 0.1875, 0.2812, 0.125, 0.2812, 0.1875, 0.25, 0.1875, 0.25, 0.125, 0.25, 0.3125, 0.25, 0.375, 0.2188, 0.375, 0.2188, 0.3125, 0.25, 0.25, 0.25, 0.3125, 0.2188, 0.3125, 0.2188, 0.25, 0.25, 0.1875, 0.25, 0.25, 0.2188, 0.25, 0.2188, 0.1875, 0.25, 0.125, 0.25, 0.1875, 0.2188, 0.1875, 0.2188, 0.125, 0.25, 0.0625, 0.25, 0.125, 0.2188, 0.125, 0.2188, 0.0625, 0.2344, 0.0, 0.25, 0.0625, 0.2188, 0.0625, 0.25, 0.4375, 0.25, 0.5, 0.2187, 0.5, 0.2188, 0.4375, 0.25, 0.375, 0.25, 0.4375, 0.2188, 0.4375, 0.2188, 0.375, 0.2188, 0.0625, 0.2188, 0.125, 0.1875, 0.125, 0.1875, 0.0625, 0.2031, 0.0, 0.2188, 0.0625, 0.1875, 0.0625, 0.2188, 0.4375, 0.2187, 0.5, 0.1875, 0.5, 0.1875, 0.4375, 0.2188, 0.375, 0.2188, 0.4375, 0.1875, 0.4375, 0.1875, 0.375, 0.2188, 0.3125, 0.2188, 0.375, 0.1875, 0.375, 0.1875, 0.3125, 0.2188, 0.25, 0.2188, 0.3125, 0.1875, 0.3125, 0.1875, 0.25, 0.2188, 0.1875, 0.2188, 0.25, 0.1875, 0.25, 0.1875, 0.1875, 0.2188, 0.125, 0.2188, 0.1875, 0.1875, 0.1875, 0.1875, 0.125, 0.1875, 0.25, 0.1875, 0.3125, 0.1562, 0.3125, 0.1562, 0.25, 0.1875, 0.1875, 0.1875, 0.25, 0.1562, 0.25, 0.1562, 0.1875, 0.1875, 0.125, 0.1875, 0.1875, 0.1562, 0.1875, 0.1562, 0.125, 0.1875, 0.0625, 0.1875, 0.125, 0.1562, 0.125, 0.1563, 0.0625, 0.1719, 0.0, 0.1875, 0.0625, 0.1563, 0.0625, 0.1875, 0.4375, 0.1875, 0.5, 0.1562, 0.5, 0.1562, 0.4375, 0.1875, 0.375, 0.1875, 0.4375, 0.1562, 0.4375, 0.1563, 0.375, 0.1875, 0.3125, 0.1875, 0.375, 0.1563, 0.375, 0.1562, 0.3125, 0.1406, 0.0, 0.1563, 0.0625, 0.125, 0.0625, 0.1562, 0.4375, 0.1562, 0.5, 0.125, 0.5, 0.125, 0.4375, 0.1563, 0.375, 0.1562, 0.4375, 0.125, 0.4375, 0.125, 0.375, 0.1562, 0.3125, 0.1563, 0.375, 0.125, 0.375, 0.125, 0.3125, 0.1562, 0.25, 0.1562, 0.3125, 0.125, 0.3125, 0.125, 0.25, 0.1562, 0.1875, 0.1562, 0.25, 0.125, 0.25, 0.125, 0.1875, 0.1562, 0.125, 0.1562, 0.1875, 0.125, 0.1875, 0.125, 0.125, 0.1563, 0.0625, 0.1562, 0.125, 0.125, 0.125, 0.125, 0.0625, 0.125, 0.25, 0.125, 0.3125, 0.09375, 0.3125, 0.09375, 0.25, 0.125, 0.1875, 0.125, 0.25, 0.09375, 0.25, 0.09375, 0.1875, 0.125, 0.125, 0.125, 0.1875, 0.09375, 0.1875, 0.09375, 0.125, 0.125, 0.0625, 0.125, 0.125, 0.09375, 0.125, 0.09375, 0.0625, 0.1094, 0.0, 0.125, 0.0625, 0.09375, 0.0625, 0.125, 0.4375, 0.125, 0.5, 0.09375, 0.5, 0.09375, 0.4375, 0.125, 0.375, 0.125, 0.4375, 0.09375, 0.4375, 0.09375, 0.375, 0.125, 0.3125, 0.125, 0.375, 0.09375, 0.375, 0.09375, 0.3125, 0.07812, 0.0, 0.09375, 0.0625, 0.0625, 0.0625, 0.09375, 0.4375, 0.09375, 0.5, 0.0625, 0.5, 0.0625, 0.4375, 0.09375, 0.375, 0.09375, 0.4375, 0.0625, 0.4375, 0.0625, 0.375, 0.09375, 0.3125, 0.09375, 0.375, 0.0625, 0.375, 0.0625, 0.3125, 0.09375, 0.25, 0.09375, 0.3125, 0.0625, 0.3125, 0.0625, 0.25, 0.09375, 0.1875, 0.09375, 0.25, 0.0625, 0.25, 0.0625, 0.1875, 0.09375, 0.125, 0.09375, 0.1875, 0.0625, 0.1875, 0.0625, 0.125, 0.09375, 0.0625, 0.09375, 0.125, 0.0625, 0.125, 0.0625, 0.0625, 0.0625, 0.1875, 0.0625, 0.25, 0.03125, 0.25, 0.03125, 0.1875, 0.0625, 0.125, 0.0625, 0.1875, 0.03125, 0.1875, 0.03125, 0.125, 0.0625, 0.0625, 0.0625, 0.125, 0.03125, 0.125, 0.03125, 0.0625, 0.04687, 0.0, 0.0625, 0.0625, 0.03125, 0.0625, 0.0625, 0.4375, 0.0625, 0.5, 0.03125, 0.5, 0.03125, 0.4375, 0.0625, 0.375, 0.0625, 0.4375, 0.03125, 0.4375, 0.03125, 0.375, 0.0625, 0.3125, 0.0625, 0.375, 0.03125, 0.375, 0.03125, 0.3125, 0.0625, 0.25, 0.0625, 0.3125, 0.03125, 0.3125, 0.03125, 0.25, 0.03125, 0.375, 0.03125, 0.4375, 0.0, 0.4375, 0.0, 0.375, 0.03125, 0.3125, 0.03125, 0.375, 0.0, 0.375, 0.0, 0.3125, 0.03125, 0.25, 0.03125, 0.3125, 0.0, 0.3125, 0.0, 0.25, 0.03125, 0.1875, 0.03125, 0.25, 0.0, 0.25, 0.0, 0.1875, 0.03125, 0.125, 0.03125, 0.1875, 0.0, 0.1875, 0.0, 0.125, 0.03125, 0.0625, 0.03125, 0.125, 0.0, 0.125, 0.0, 0.0625, 0.01562, 0.0, 0.03125, 0.0625, 0.0, 0.0625, 0.03125, 0.4375, 0.03125, 0.5, 0.0, 0.5, 0.0, 0.4375, 1.0, 0.125, 1.0, 0.1875, 0.9687, 0.1875, 0.9687, 0.125, 1.0, 0.0625, 1.0, 0.125, 0.9687, 0.125, 0.9688, 0.0625, 0.9844, 0.0, 1.0, 0.0625, 0.9688, 0.0625, 1.0, 0.4375, 1.0, 0.5, 0.9687, 0.5, 0.9687, 0.4375, 1.0, 0.375, 1.0, 0.4375, 0.9687, 0.4375, 0.9688, 0.375, 1.0, 0.3125, 1.0, 0.375, 0.9688, 0.375, 0.9687, 0.3125, 1.0, 0.25, 1.0, 0.3125, 0.9687, 0.3125, 0.9688, 0.25, 1.0, 0.1875, 1.0, 0.25, 0.9688, 0.25, 0.9687, 0.1875, 0.9688, 0.375, 0.9687, 0.4375, 0.9375, 0.4375, 0.9375, 0.375, 0.9687, 0.3125, 0.9688, 0.375, 0.9375, 0.375, 0.9375, 0.3125, 0.9688, 0.25, 0.9687, 0.3125, 0.9375, 0.3125, 0.9375, 0.25, 0.9687, 0.1875, 0.9688, 0.25, 0.9375, 0.25, 0.9375, 0.1875, 0.9687, 0.125, 0.9687, 0.1875, 0.9375, 0.1875, 0.9375, 0.125, 0.9688, 0.0625, 0.9687, 0.125, 0.9375, 0.125, 0.9375, 0.0625, 0.9531, 0.0, 0.9688, 0.0625, 0.9375, 0.0625, 0.9687, 0.4375, 0.9687, 0.5, 0.9375, 0.5, 0.9375, 0.4375, 0.9375, 0.125, 0.9375, 0.1875, 0.9062, 0.1875, 0.9062, 0.125, 0.9375, 0.0625, 0.9375, 0.125, 0.9062, 0.125, 0.9062, 0.0625, 0.9219, 0.0, 0.9375, 0.0625, 0.9062, 0.0625, 0.9375, 0.4375, 0.9375, 0.5, 0.9062, 0.5, 0.9062, 0.4375, 0.9375, 0.375, 0.9375, 0.4375, 0.9062, 0.4375, 0.9062, 0.375, 0.9375, 0.3125, 0.9375, 0.375, 0.9062, 0.375, 0.9062, 0.3125, 0.9375, 0.25, 0.9375, 0.3125, 0.9062, 0.3125, 0.9062, 0.25, 0.9375, 0.1875, 0.9375, 0.25, 0.9062, 0.25, 0.9062, 0.1875, 0.9062, 0.3125, 0.9062, 0.375, 0.875, 0.375, 0.875, 0.3125, 0.9062, 0.25, 0.9062, 0.3125, 0.875, 0.3125, 0.875, 0.25, 0.9062, 0.1875, 0.9062, 0.25, 0.875, 0.25, 0.875, 0.1875, 0.9062, 0.125, 0.9062, 0.1875, 0.875, 0.1875, 0.875, 0.125, 0.9062, 0.0625, 0.9062, 0.125, 0.875, 0.125, 0.875, 0.0625, 0.8906, 0.0, 0.9062, 0.0625, 0.875, 0.0625, 0.9062, 0.4375, 0.9062, 0.5, 0.875, 0.5, 0.875, 0.4375, 0.9062, 0.375, 0.9062, 0.4375, 0.875, 0.4375, 0.875, 0.375, 0.875, 0.0625, 0.875, 0.125, 0.8438, 0.125, 0.8438, 0.0625, 0.8594, 0.0, 0.875, 0.0625, 0.8438, 0.0625, 0.875, 0.4375, 0.875, 0.5, 0.8437, 0.5, 0.8437, 0.4375, 0.875, 0.375, 0.875, 0.4375, 0.8437, 0.4375, 0.8438, 0.375, 0.875, 0.3125, 0.875, 0.375, 0.8438, 0.375, 0.8437, 0.3125, 0.875, 0.25, 0.875, 0.3125, 0.8437, 0.3125, 0.8438, 0.25, 0.875, 0.1875, 0.875, 0.25, 0.8438, 0.25, 0.8437, 0.1875, 0.875, 0.125, 0.875, 0.1875, 0.8437, 0.1875, 0.8438, 0.125, 0.8437, 0.3125, 0.8438, 0.375, 0.8125, 0.375, 0.8125, 0.3125, 0.8438, 0.25, 0.8437, 0.3125, 0.8125, 0.3125, 0.8125, 0.25, 0.8437, 0.1875, 0.8438, 0.25, 0.8125, 0.25, 0.8125, 0.1875, 0.8438, 0.125, 0.8437, 0.1875, 0.8125, 0.1875, 0.8125, 0.125, 0.8438, 0.0625, 0.8438, 0.125, 0.8125, 0.125, 0.8125, 0.0625, 0.8281, 0.0, 0.8438, 0.0625, 0.8125, 0.0625, 0.8437, 0.4375, 0.8437, 0.5, 0.8125, 0.5, 0.8125, 0.4375, 0.8438, 0.375, 0.8437, 0.4375, 0.8125, 0.4375, 0.8125, 0.375, 0.8125, 0.0625, 0.8125, 0.125, 0.7812, 0.125, 0.7812, 0.0625, 0.7969, 0.0, 0.8125, 0.0625, 0.7812, 0.0625, 0.8125, 0.4375, 0.8125, 0.5, 0.7812, 0.5, 0.7812, 0.4375, 0.8125, 0.375, 0.8125, 0.4375, 0.7812, 0.4375, 0.7812, 0.375, 0.8125, 0.3125, 0.8125, 0.375, 0.7812, 0.375, 0.7812, 0.3125, 0.8125, 0.25, 0.8125, 0.3125, 0.7812, 0.3125, 0.7812, 0.25, 0.8125, 0.1875, 0.8125, 0.25, 0.7812, 0.25, 0.7812, 0.1875, 0.8125, 0.125, 0.8125, 0.1875, 0.7812, 0.1875, 0.7812, 0.125, 0.7812, 0.25, 0.7812, 0.3125, 0.75, 0.3125, 0.75, 0.25, 0.7812, 0.1875, 0.7812, 0.25, 0.75, 0.25, 0.75, 0.1875, 0.7812, 0.125, 0.7812, 0.1875, 0.75, 0.1875, 0.75, 0.125, 0.7812, 0.0625, 0.7812, 0.125, 0.75, 0.125, 0.75, 0.0625, 0.7656, 0.0, 0.7812, 0.0625, 0.75, 0.0625, 0.7812, 0.4375, 0.7812, 0.5, 0.75, 0.5, 0.75, 0.4375, 0.7812, 0.375, 0.7812, 0.4375, 0.75, 0.4375, 0.75, 0.375, 0.7812, 0.3125, 0.7812, 0.375, 0.75, 0.375, 0.75, 0.3125, 0.0625, 0.5, 0.09375, 0.5, 0.09375, 0.5, 0.0625, 0.5, 0.875, 0.5, 0.9062, 0.5, 0.9062, 0.5, 0.875, 0.5, 0.3125, 0.5, 0.3437, 0.5, 0.3437, 0.5, 0.3125, 0.5, 0.7812, 0.5, 0.8125, 0.5, 0.8125, 0.5, 0.7812, 0.5, 0.625, 0.5, 0.6562, 0.5, 0.6562, 0.5, 0.625, 0.5, 0.75, 0.5, 0.7812, 0.5, 0.7812, 0.5, 0.75, 0.5, 0.09375, 0.5, 0.125, 0.5, 0.125, 0.5, 0.09375, 0.5, 0.25, 0.5, 0.2812, 0.5, 0.2812, 0.5, 0.25, 0.5, 0.3437, 0.5, 0.375, 0.5, 0.375, 0.5, 0.3437, 0.5, 0.5625, 0.5, 0.5938, 0.5, 0.5938, 0.5, 0.5625, 0.5, 0.8125, 0.5, 0.8437, 0.5, 0.8437, 0.5, 0.8125, 0.5, 0.03125, 0.5, 0.0625, 0.5, 0.0625, 0.5, 0.03125, 0.5, 0.4687, 0.5, 0.5, 0.5, 0.5, 0.5, 0.4687, 0.5, 0.2812, 0.5, 0.3125, 0.5, 0.3125, 0.5, 0.2812, 0.5, 0.9687, 0.5, 1.0, 0.5, 1.0, 0.5, 0.9687, 0.5, 0.1875, 0.5, 0.2187, 0.5, 0.2187, 0.5, 0.1875, 0.5, 0.5, 0.5, 0.5312, 0.5, 0.5312, 0.5, 0.5, 0.5, 0.4062, 0.5, 0.4375, 0.5, 0.4375, 0.5, 0.4062, 0.5, 0.125, 0.5, 0.1562, 0.5, 0.1562, 0.5, 0.125, 0.5, 0.0, 0.5, 0.03125, 0.5, 0.03125, 0.5, 0.0, 0.5, 0.2187, 0.5, 0.25, 0.5, 0.25, 0.5, 0.2187, 0.5, 0.4375, 0.5, 0.4687, 0.5, 0.4687, 0.5, 0.4375, 0.5, 0.9062, 0.5, 0.9375, 0.5, 0.9375, 0.5, 0.9062, 0.5, 0.7188, 0.5, 0.75, 0.5, 0.75, 0.5, 0.7188, 0.5, 0.6562, 0.5, 0.6875, 0.5, 0.6875, 0.5, 0.6562, 0.5, 0.1562, 0.5, 0.1875, 0.5, 0.1875, 0.5, 0.1562, 0.5, 0.8437, 0.5, 0.875, 0.5, 0.875, 0.5, 0.8437, 0.5, 0.9375, 0.5, 0.9687, 0.5, 0.9687, 0.5, 0.9375, 0.5, 0.375, 0.5, 0.4062, 0.5, 0.4062, 0.5, 0.375, 0.5, 0.5938, 0.5, 0.625, 0.5, 0.625, 0.5, 0.5938, 0.5, 0.6875, 0.5, 0.7188, 0.5, 0.7188, 0.5, 0.6875, 0.5, 0.5312, 0.5, 0.5625, 0.5, 0.5625, 0.5, 0.5312, 0.5, 0.9687, 0.5, 1.0, 0.5, 1.0, 0.5, 0.9687, 0.5, 0.8125, 0.5, 0.8437, 0.5, 0.8437, 0.5, 0.8125, 0.5, 0.9062, 0.5, 0.9375, 0.5, 0.9375, 0.5, 0.9062, 0.5, 0.875, 0.5, 0.9062, 0.5, 0.9062, 0.5, 0.875, 0.5, 0.8437, 0.5, 0.875, 0.5, 0.875, 0.5, 0.8437, 0.5, 0.625, 0.5, 0.6562, 0.5, 0.6562, 0.5, 0.625, 0.5, 0.7812, 0.5, 0.8125, 0.5, 0.8125, 0.5, 0.7812, 0.5, 0.5938, 0.5, 0.625, 0.5, 0.625, 0.5, 0.5938, 0.5, 0.7188, 0.5, 0.75, 0.5, 0.75, 0.5, 0.7188, 0.5, 0.5625, 0.5, 0.5938, 0.5, 0.5938, 0.5, 0.5625, 0.5, 0.6875, 0.5, 0.7188, 0.5, 0.7188, 0.5, 0.6875, 0.5, 0.375, 0.5, 0.4062, 0.5, 0.4062, 0.5, 0.375, 0.5, 0.5312, 0.5, 0.5625, 0.5, 0.5625, 0.5, 0.5312, 0.5, 0.6562, 0.5, 0.6875, 0.5, 0.6875, 0.5, 0.6562, 0.5, 0.3437, 0.5, 0.375, 0.5, 0.375, 0.5, 0.3437, 0.5, 0.5, 0.5, 0.5312, 0.5, 0.5312, 0.5, 0.5, 0.5, 0.4062, 0.5, 0.4375, 0.5, 0.4375, 0.5, 0.4062, 0.5, 0.125, 0.5, 0.1562, 0.5, 0.1562, 0.5, 0.125, 0.5, 0.4687, 0.5, 0.5, 0.5, 0.5, 0.5, 0.4687, 0.5, 0.3125, 0.5, 0.3437, 0.5, 0.3437, 0.5, 0.3125, 0.5, 0.09375, 0.5, 0.125, 0.5, 0.125, 0.5, 0.09375, 0.5, 0.4375, 0.5, 0.4687, 0.5, 0.4687, 0.5, 0.4375, 0.5, 0.2812, 0.5, 0.3125, 0.5, 0.3125, 0.5, 0.2812, 0.5, 0.9375, 0.5, 0.9687, 0.5, 0.9687, 0.5, 0.9375, 0.5, 0.2187, 0.5, 0.25, 0.5, 0.25, 0.5, 0.2187, 0.5, 0.25, 0.5, 0.2812, 0.5, 0.2812, 0.5, 0.25, 0.5, 0.75, 0.5, 0.7812, 0.5, 0.7812, 0.5, 0.75, 0.5, 0.1875, 0.5, 0.2187, 0.5, 0.2187, 0.5, 0.1875, 0.5, 0.1562, 0.5, 0.1875, 0.5, 0.1875, 0.5, 0.1562, 0.5, 0.03125, 0.5, 0.0625, 0.5, 0.0625, 0.5, 0.03125, 0.5, 0.0625, 0.5, 0.09375, 0.5, 0.09375, 0.5, 0.0625, 0.5, 0.0, 0.5, 0.03125, 0.5, 0.03125, 0.5, 0.0, 0.5])
me_cube.materials.append(mat_material)
me_cube.use_mirror_vertex_groups = False
me_cube.update()
me_cube_002 = bpy.data.meshes.new('Cube.002')
me_cube_002.from_pydata([(0.0, 1.0, -0.4863), (0.0, 0.9808, -0.6814), (0.0, 0.8315, -1.042), (0.1951, 0.9808, -0.4863), (0.1913, 0.9619, -0.6814), (0.1802, 0.9061, -0.869), (0.1622, 0.8155, -1.042), (0.1379, 0.6935, -1.193), (0.1084, 0.5449, -1.318), (0.07466, 0.3753, -1.41), (0.03806, 0.1913, -1.467), (0.3827, 0.9239, -0.4863), (0.3753, 0.9061, -0.6814), (0.3536, 0.8536, -0.869), (0.3182, 0.7682, -1.042), (0.2706, 0.6533, -1.193), (0.2126, 0.5133, -1.318), (0.1464, 0.3536, -1.41), (0.07466, 0.1802, -1.467), (0.5556, 0.8315, -0.4863), (0.5449, 0.8155, -0.6814), (0.5133, 0.7682, -0.869), (0.4619, 0.6913, -1.042), (0.3928, 0.5879, -1.193), (0.3087, 0.4619, -1.318), (0.2126, 0.3182, -1.41), (0.1084, 0.1622, -1.467), (0.7071, 0.7071, -0.4863), (0.6935, 0.6935, -0.6814), (0.6533, 0.6533, -0.869), (0.5879, 0.5879, -1.042), (0.5, 0.5, -1.193), (0.3928, 0.3928, -1.318), (0.2706, 0.2706, -1.41), (0.1379, 0.1379, -1.467), (0.8315, 0.5556, -0.4863), (0.8155, 0.5449, -0.6814), (0.7682, 0.5133, -0.869), (0.6913, 0.4619, -1.042), (0.5879, 0.3928, -1.193), (0.4619, 0.3087, -1.318), (0.3182, 0.2126, -1.41), (0.1622, 0.1084, -1.467), (0.9239, 0.3827, -0.4863), (0.9061, 0.3753, -0.6814), (0.8536, 0.3536, -0.869), (0.7682, 0.3182, -1.042), (0.6533, 0.2706, -1.193), (0.5133, 0.2126, -1.318), (0.3536, 0.1464, -1.41), (0.1802, 0.07466, -1.467), (0.9619, 0.1913, -0.6814), (0.9061, 0.1802, -0.869), (0.8155, 0.1622, -1.042), (0.6935, 0.1379, -1.193), (0.5449, 0.1084, -1.318), (0.3753, 0.07466, -1.41), (0.1913, 0.03806, -1.467), (1.0, -1.639e-07, -0.4863), (0.9808, -8.941e-08, -0.6814), (0.9239, 4.47e-08, -0.869), (0.8315, -8.941e-08, -1.042), (0.7071, 1.49e-08, -1.193), (0.5556, -5.215e-08, -1.318), (0.3827, -2.235e-08, -1.41), (0.1951, -1.118e-08, -1.467), (0.9619, -0.1913, -0.6814), (0.9061, -0.1802, -0.869), (0.8155, -0.1622, -1.042), (0.6935, -0.1379, -1.193), (0.5449, -0.1084, -1.318), (0.3753, -0.07466, -1.41), (0.1913, -0.03806, -1.467), (0.9061, -0.3753, -0.6814), (0.8536, -0.3536, -0.869), (0.7682, -0.3182, -1.042), (0.6533, -0.2706, -1.193), (0.5133, -0.2126, -1.318), (0.3536, -0.1464, -1.41), (0.1802, -0.07466, -1.467), (0.8315, -0.5556, -0.4863), (0.8155, -0.5449, -0.6814), (0.7682, -0.5133, -0.869), (0.6913, -0.4619, -1.042), (0.5879, -0.3928, -1.193), (0.4619, -0.3087, -1.318), (0.3182, -0.2126, -1.41), (0.1622, -0.1084, -1.467), (0.6935, -0.6935, -0.6814), (0.6533, -0.6533, -0.869), (0.5879, -0.5879, -1.042), (0.5, -0.5, -1.193), (0.3928, -0.3928, -1.318), (0.2706, -0.2706, -1.41), (0.1379, -0.1379, -1.467), (0.5556, -0.8315, -0.4863), (0.5449, -0.8155, -0.6814), (0.5133, -0.7682, -0.869), (0.4619, -0.6913, -1.042), (0.3928, -0.5879, -1.193), (0.3087, -0.4619, -1.318), (0.2126, -0.3182, -1.41), (0.1084, -0.1622, -1.467), (0.3827, -0.9239, -0.4863), (0.3753, -0.9061, -0.6814), (0.3536, -0.8536, -0.869), (0.3182, -0.7682, -1.042), (0.2706, -0.6533, -1.193), (0.2126, -0.5133, -1.318), (0.1464, -0.3536, -1.41), (0.07466, -0.1802, -1.467), (0.1913, -0.9619, -0.6814), (0.1802, -0.9061, -0.869), (0.1622, -0.8155, -1.042), (0.1379, -0.6935, -1.193), (0.1084, -0.5449, -1.318), (0.07466, -0.3753, -1.41), (0.03806, -0.1913, -1.467), (-1.341e-07, -0.9808, -0.6814), (2.98e-08, -0.9239, -0.869), (-1.043e-07, -0.8315, -1.042), (-1.49e-08, -0.7071, -1.193), (-9.686e-08, -0.5556, -1.318), (-5.215e-08, -0.3827, -1.41), (-7.451e-09, -0.1951, -1.467), (-0.1951, -0.9808, -0.4863), (-0.1913, -0.9619, -0.6814), (-0.1802, -0.9061, -0.869), (-0.1622, -0.8155, -1.042), (-0.1379, -0.6935, -1.193), (-0.1084, -0.5449, -1.318), (-0.07466, -0.3753, -1.41), (-0.03806, -0.1913, -1.467), (-0.3827, -0.9239, -0.4863), (-0.3753, -0.9061, -0.6814), (-0.3536, -0.8536, -0.869), (-0.3182, -0.7682, -1.042), (-0.2706, -0.6533, -1.193), (-0.2126, -0.5133, -1.318), (-0.1464, -0.3536, -1.41), (-0.07466, -0.1802, -1.467), (-0.5449, -0.8155, -0.6814), (-0.5133, -0.7682, -0.869), (-0.4619, -0.6913, -1.042), (-0.3928, -0.5879, -1.193), (-0.3087, -0.4619, -1.318), (-0.2126, -0.3182, -1.41), (-0.1084, -0.1622, -1.467), (-0.7071, -0.7071, -0.4863), (-0.6935, -0.6935, -0.6814), (-0.6533, -0.6533, -0.869), (-0.5879, -0.5879, -1.042), (-0.5, -0.5, -1.193), (-0.3928, -0.3928, -1.318), (-0.2706, -0.2706, -1.41), (-0.1379, -0.1379, -1.467), (0.0, 0.0, -1.486), (-0.8315, -0.5556, -0.4863), (-0.8155, -0.5449, -0.6814), (-0.7682, -0.5133, -0.869), (-0.6913, -0.4619, -1.042), (-0.5879, -0.3928, -1.193), (-0.4619, -0.3087, -1.318), (-0.3182, -0.2126, -1.41), (-0.1622, -0.1084, -1.467), (-0.9061, -0.3753, -0.6814), (-0.8536, -0.3536, -0.869), (-0.7682, -0.3182, -1.042), (-0.6533, -0.2706, -1.193), (-0.5133, -0.2126, -1.318), (-0.3536, -0.1464, -1.41), (-0.1802, -0.07466, -1.467), (-0.9808, -0.1951, -0.4863), (-0.9619, -0.1913, -0.6814), (-0.9061, -0.1802, -0.869), (-0.8155, -0.1622, -1.042), (-0.6935, -0.1379, -1.193), (-0.5449, -0.1084, -1.318), (-0.3753, -0.07466, -1.41), (-0.1913, -0.03806, -1.467), (-0.9808, 2.682e-07, -0.6814), (-0.9239, 1.49e-08, -0.869), (-0.8315, 1.639e-07, -1.042), (-0.7071, 2.98e-08, -1.193), (-0.5556, 1.49e-07, -1.318), (-0.3827, 5.215e-08, -1.41), (-0.1951, 1.863e-08, -1.467), (-0.9808, 0.1951, -0.4863), (-0.9619, 0.1913, -0.6814), (-0.9061, 0.1802, -0.869), (-0.8155, 0.1622, -1.042), (-0.6935, 0.1379, -1.193), (-0.5449, 0.1084, -1.318), (-0.3753, 0.07466, -1.41), (-0.1913, 0.03806, -1.467), (-0.9061, 0.3753, -0.6814), (-0.8536, 0.3536, -0.869), (-0.7682, 0.3182, -1.042), (-0.6533, 0.2706, -1.193), (-0.5133, 0.2126, -1.318), (-0.3536, 0.1464, -1.41), (-0.1802, 0.07466, -1.467), (-0.8155, 0.5449, -0.6814), (-0.7682, 0.5133, -0.869), (-0.6913, 0.4619, -1.042), (-0.5879, 0.3928, -1.193), (-0.4619, 0.3087, -1.318), (-0.3182, 0.2126, -1.41), (-0.1622, 0.1084, -1.467), (-0.6935, 0.6935, -0.6814), (-0.6533, 0.6533, -0.869), (-0.5879, 0.5879, -1.042), (-0.5, 0.5, -1.193), (-0.3928, 0.3928, -1.318), (-0.2706, 0.2706, -1.41), (-0.1379, 0.1379, -1.467), (-0.5556, 0.8315, -0.4863), (-0.5449, 0.8155, -0.6814), (-0.5133, 0.7682, -0.869), (-0.4619, 0.6913, -1.042), (-0.3928, 0.5879, -1.193), (-0.3087, 0.4619, -1.318), (-0.2126, 0.3182, -1.41), (-0.1084, 0.1622, -1.467), (-0.3827, 0.9239, -0.4863), (-0.3753, 0.9061, -0.6814), (-0.3536, 0.8536, -0.869), (-0.3182, 0.7682, -1.042), (-0.2706, 0.6533, -1.193), (-0.2126, 0.5133, -1.318), (-0.1464, 0.3536, -1.41), (-0.07466, 0.1802, -1.467), (-0.1951, 0.9808, -0.4863), (-0.1913, 0.9619, -0.6814), (-0.1802, 0.9061, -0.869), (-0.1622, 0.8155, -1.042), (-0.1379, 0.6935, -1.193), (-0.1084, 0.5449, -1.318), (-0.07466, 0.3753, -1.41), (-0.03806, 0.1913, -1.467), (5.96e-08, 0.9239, -0.869), (8.941e-08, 0.7071, -1.193), (2.161e-07, 0.5556, -1.318), (6.706e-08, 0.3827, -1.41), (1.49e-08, 0.1951, -1.467), (0.1951, 0.9808, 15.48), (0.5556, 0.8315, 15.48), (0.7071, 0.7071, 15.48), (0.8315, 0.5556, 15.48), (0.9239, 0.3827, 15.48), (0.9808, 0.1951, 15.48), (1.0, -1.639e-07, 15.48), (0.9808, -0.1951, 15.48), (0.9239, -0.3827, 15.48), (0.3827, -0.9239, 15.48), (-3.278e-07, -1.0, 15.48), (-0.1951, -0.9808, 15.48), (-0.3827, -0.9239, 15.48), (-0.9239, -0.3827, 15.48), (-0.9808, -0.1951, 15.48), (-1.0, 4.47e-07, 15.48), (-0.8315, 0.5556, 15.48), (-0.5556, 0.8315, 15.48), (-0.3827, 0.9239, 15.48), (0.9808, 0.1951, -0.4863), (0.9808, -0.1951, -0.4863), (0.9239, -0.3827, -0.4863), (0.7071, -0.7071, -0.4863), (0.1951, -0.9808, -0.4863), (-3.278e-07, -1.0, -0.4863), (-0.5556, -0.8315, -0.4863), (-0.9239, -0.3827, -0.4863), (-1.0, 4.47e-07, -0.4863), (-0.9239, 0.3827, -0.4863), (-0.8315, 0.5556, -0.4863), (-0.7071, 0.7071, -0.4863), (0.0, 1.0, 15.48), (0.3827, 0.9239, 15.48), (0.8315, -0.5556, 15.48), (0.7071, -0.7071, 15.48), (0.5556, -0.8315, 15.48), (0.1951, -0.9808, 15.48), (-0.5556, -0.8315, 15.48), (-0.7071, -0.7071, 15.48), (-0.8315, -0.5556, 15.48), (-0.9808, 0.1951, 15.48), (-0.9239, 0.3827, 15.48), (-0.7071, 0.7071, 15.48), (-0.1951, 0.9808, 15.48)], [], [(241, 2, 6, 7), (242, 241, 7, 8), (243, 242, 8, 9), (244, 243, 9, 10), (156, 244, 10), (1, 0, 3, 4), (240, 1, 4, 5), (2, 240, 5, 6), (5, 4, 12, 13), (6, 5, 13, 14), (7, 6, 14, 15), (8, 7, 15, 16), (9, 8, 16, 17), (10, 9, 17, 18), (156, 10, 18), (4, 3, 11, 12), (17, 16, 24, 25), (18, 17, 25, 26), (156, 18, 26), (12, 11, 19, 20), (13, 12, 20, 21), (14, 13, 21, 22), (15, 14, 22, 23), (16, 15, 23, 24), (22, 21, 29, 30), (23, 22, 30, 31), (24, 23, 31, 32), (25, 24, 32, 33), (26, 25, 33, 34), (156, 26, 34), (20, 19, 27, 28), (21, 20, 28, 29), (34, 33, 41, 42), (156, 34, 42), (28, 27, 35, 36), (29, 28, 36, 37), (30, 29, 37, 38), (31, 30, 38, 39), (32, 31, 39, 40), (33, 32, 40, 41), (39, 38, 46, 47), (40, 39, 47, 48), (41, 40, 48, 49), (42, 41, 49, 50), (156, 42, 50), (36, 35, 43, 44), (37, 36, 44, 45), (38, 37, 45, 46), (156, 50, 57), (44, 43, 264, 51), (45, 44, 51, 52), (46, 45, 52, 53), (47, 46, 53, 54), (48, 47, 54, 55), (49, 48, 55, 56), (50, 49, 56, 57), (54, 53, 61, 62), (55, 54, 62, 63), (56, 55, 63, 64), (57, 56, 64, 65), (156, 57, 65), (51, 264, 58, 59), (52, 51, 59, 60), (53, 52, 60, 61), (156, 65, 72), (59, 58, 265, 66), (60, 59, 66, 67), (61, 60, 67, 68), (62, 61, 68, 69), (63, 62, 69, 70), (64, 63, 70, 71), (65, 64, 71, 72), (70, 69, 76, 77), (71, 70, 77, 78), (72, 71, 78, 79), (156, 72, 79), (66, 265, 266, 73), (67, 66, 73, 74), (68, 67, 74, 75), (69, 68, 75, 76), (73, 266, 80, 81), (74, 73, 81, 82), (75, 74, 82, 83), (76, 75, 83, 84), (77, 76, 84, 85), (78, 77, 85, 86), (79, 78, 86, 87), (156, 79, 87), (85, 84, 91, 92), (86, 85, 92, 93), (87, 86, 93, 94), (156, 87, 94), (81, 80, 267, 88), (82, 81, 88, 89), (83, 82, 89, 90), (84, 83, 90, 91), (89, 88, 96, 97), (90, 89, 97, 98), (91, 90, 98, 99), (92, 91, 99, 100), (93, 92, 100, 101), (94, 93, 101, 102), (156, 94, 102), (88, 267, 95, 96), (101, 100, 108, 109), (102, 101, 109, 110), (156, 102, 110), (96, 95, 103, 104), (97, 96, 104, 105), (98, 97, 105, 106), (99, 98, 106, 107), (100, 99, 107, 108), (106, 105, 112, 113), (107, 106, 113, 114), (108, 107, 114, 115), (109, 108, 115, 116), (110, 109, 116, 117), (156, 110, 117), (104, 103, 268, 111), (105, 104, 111, 112), (117, 116, 123, 124), (156, 117, 124), (111, 268, 269, 118), (112, 111, 118, 119), (113, 112, 119, 120), (114, 113, 120, 121), (115, 114, 121, 122), (116, 115, 122, 123), (120, 119, 127, 128), (121, 120, 128, 129), (122, 121, 129, 130), (123, 122, 130, 131), (124, 123, 131, 132), (156, 124, 132), (118, 269, 125, 126), (119, 118, 126, 127), (132, 131, 139, 140), (156, 132, 140), (126, 125, 133, 134), (127, 126, 134, 135), (128, 127, 135, 136), (129, 128, 136, 137), (130, 129, 137, 138), (131, 130, 138, 139), (137, 136, 143, 144), (138, 137, 144, 145), (139, 138, 145, 146), (140, 139, 146, 147), (156, 140, 147), (134, 133, 270, 141), (135, 134, 141, 142), (136, 135, 142, 143), (156, 147, 155), (141, 270, 148, 149), (142, 141, 149, 150), (143, 142, 150, 151), (144, 143, 151, 152), (145, 144, 152, 153), (146, 145, 153, 154), (147, 146, 154, 155), (152, 151, 160, 161), (153, 152, 161, 162), (154, 153, 162, 163), (155, 154, 163, 164), (156, 155, 164), (149, 148, 157, 158), (150, 149, 158, 159), (151, 150, 159, 160), (156, 164, 171), (158, 157, 271, 165), (159, 158, 165, 166), (160, 159, 166, 167), (161, 160, 167, 168), (162, 161, 168, 169), (163, 162, 169, 170), (164, 163, 170, 171), (169, 168, 176, 177), (170, 169, 177, 178), (171, 170, 178, 179), (156, 171, 179), (165, 271, 172, 173), (166, 165, 173, 174), (167, 166, 174, 175), (168, 167, 175, 176), (174, 173, 180, 181), (175, 174, 181, 182), (176, 175, 182, 183), (177, 176, 183, 184), (178, 177, 184, 185), (179, 178, 185, 186), (156, 179, 186), (173, 172, 272, 180), (185, 184, 192, 193), (186, 185, 193, 194), (156, 186, 194), (180, 272, 187, 188), (181, 180, 188, 189), (182, 181, 189, 190), (183, 182, 190, 191), (184, 183, 191, 192), (189, 188, 195, 196), (190, 189, 196, 197), (191, 190, 197, 198), (192, 191, 198, 199), (193, 192, 199, 200), (194, 193, 200, 201), (156, 194, 201), (188, 187, 273, 195), (200, 199, 206, 207), (201, 200, 207, 208), (156, 201, 208), (195, 273, 274, 202), (196, 195, 202, 203), (197, 196, 203, 204), (198, 197, 204, 205), (199, 198, 205, 206), (204, 203, 210, 211), (205, 204, 211, 212), (206, 205, 212, 213), (207, 206, 213, 214), (208, 207, 214, 215), (156, 208, 215), (202, 274, 275, 209), (203, 202, 209, 210), (215, 214, 222, 223), (156, 215, 223), (209, 275, 216, 217), (210, 209, 217, 218), (211, 210, 218, 219), (212, 211, 219, 220), (213, 212, 220, 221), (214, 213, 221, 222), (219, 218, 226, 227), (220, 219, 227, 228), (221, 220, 228, 229), (222, 221, 229, 230), (223, 222, 230, 231), (156, 223, 231), (217, 216, 224, 225), (218, 217, 225, 226), (231, 230, 238, 239), (156, 231, 239), (225, 224, 232, 233), (226, 225, 233, 234), (227, 226, 234, 235), (228, 227, 235, 236), (229, 228, 236, 237), (230, 229, 237, 238), (236, 235, 2, 241), (237, 236, 241, 242), (238, 237, 242, 243), (239, 238, 243, 244), (156, 239, 244), (233, 232, 0, 1), (234, 233, 1, 240), (235, 234, 240, 2), (271, 157, 284, 258), (275, 274, 261, 287), (103, 95, 280, 254), (232, 224, 263, 288), (27, 19, 246, 247), (0, 232, 288, 276), (157, 148, 283, 284), (269, 268, 281, 255), (95, 267, 279, 280), (43, 35, 248, 249), (224, 216, 262, 263), (172, 271, 258, 259), (265, 58, 251, 252), (268, 103, 254, 281), (187, 272, 260, 285), (133, 125, 256, 257), (58, 264, 250, 251), (80, 266, 253, 278), (148, 270, 282, 283), (272, 172, 259, 260), (125, 269, 255, 256), (266, 265, 252, 253), (274, 273, 286, 261), (3, 0, 276, 245), (19, 11, 277, 246), (270, 133, 257, 282), (216, 275, 287, 262), (273, 187, 285, 286), (267, 80, 278, 279), (35, 27, 247, 248), (11, 3, 245, 277), (264, 43, 249, 250)])
_uv = me_cube_002.uv_layers.new(name='UVMap')
_uv.uv.foreach_set('vector', [0.75, 0.25, 0.75, 0.3125, 0.7188, 0.3125, 0.7188, 0.25, 0.75, 0.1875, 0.75, 0.25, 0.7188, 0.25, 0.7188, 0.1875, 0.75, 0.125, 0.75, 0.1875, 0.7188, 0.1875, 0.7188, 0.125, 0.75, 0.0625, 0.75, 0.125, 0.7188, 0.125, 0.7188, 0.0625, 0.7344, 0.0, 0.75, 0.0625, 0.7188, 0.0625, 0.75, 0.4375, 0.75, 0.5, 0.7188, 0.5, 0.7188, 0.4375, 0.75, 0.375, 0.75, 0.4375, 0.7188, 0.4375, 0.7188, 0.375, 0.75, 0.3125, 0.75, 0.375, 0.7188, 0.375, 0.7188, 0.3125, 0.7188, 0.375, 0.7188, 0.4375, 0.6875, 0.4375, 0.6875, 0.375, 0.7188, 0.3125, 0.7188, 0.375, 0.6875, 0.375, 0.6875, 0.3125, 0.7188, 0.25, 0.7188, 0.3125, 0.6875, 0.3125, 0.6875, 0.25, 0.7188, 0.1875, 0.7188, 0.25, 0.6875, 0.25, 0.6875, 0.1875, 0.7188, 0.125, 0.7188, 0.1875, 0.6875, 0.1875, 0.6875, 0.125, 0.7188, 0.0625, 0.7188, 0.125, 0.6875, 0.125, 0.6875, 0.0625, 0.7031, 0.0, 0.7188, 0.0625, 0.6875, 0.0625, 0.7188, 0.4375, 0.7188, 0.5, 0.6875, 0.5, 0.6875, 0.4375, 0.6875, 0.125, 0.6875, 0.1875, 0.6562, 0.1875, 0.6562, 0.125, 0.6875, 0.0625, 0.6875, 0.125, 0.6562, 0.125, 0.6562, 0.0625, 0.6719, 0.0, 0.6875, 0.0625, 0.6562, 0.0625, 0.6875, 0.4375, 0.6875, 0.5, 0.6562, 0.5, 0.6562, 0.4375, 0.6875, 0.375, 0.6875, 0.4375, 0.6562, 0.4375, 0.6562, 0.375, 0.6875, 0.3125, 0.6875, 0.375, 0.6562, 0.375, 0.6562, 0.3125, 0.6875, 0.25, 0.6875, 0.3125, 0.6562, 0.3125, 0.6562, 0.25, 0.6875, 0.1875, 0.6875, 0.25, 0.6562, 0.25, 0.6562, 0.1875, 0.6562, 0.3125, 0.6562, 0.375, 0.625, 0.375, 0.625, 0.3125, 0.6562, 0.25, 0.6562, 0.3125, 0.625, 0.3125, 0.625, 0.25, 0.6562, 0.1875, 0.6562, 0.25, 0.625, 0.25, 0.625, 0.1875, 0.6562, 0.125, 0.6562, 0.1875, 0.625, 0.1875, 0.625, 0.125, 0.6562, 0.0625, 0.6562, 0.125, 0.625, 0.125, 0.625, 0.0625, 0.6406, 0.0, 0.6562, 0.0625, 0.625, 0.0625, 0.6562, 0.4375, 0.6562, 0.5, 0.625, 0.5, 0.625, 0.4375, 0.6562, 0.375, 0.6562, 0.4375, 0.625, 0.4375, 0.625, 0.375, 0.625, 0.0625, 0.625, 0.125, 0.5938, 0.125, 0.5938, 0.0625, 0.6094, 0.0, 0.625, 0.0625, 0.5938, 0.0625, 0.625, 0.4375, 0.625, 0.5, 0.5938, 0.5, 0.5938, 0.4375, 0.625, 0.375, 0.625, 0.4375, 0.5938, 0.4375, 0.5938, 0.375, 0.625, 0.3125, 0.625, 0.375, 0.5938, 0.375, 0.5938, 0.3125, 0.625, 0.25, 0.625, 0.3125, 0.5938, 0.3125, 0.5938, 0.25, 0.625, 0.1875, 0.625, 0.25, 0.5938, 0.25, 0.5938, 0.1875, 0.625, 0.125, 0.625, 0.1875, 0.5938, 0.1875, 0.5938, 0.125, 0.5938, 0.25, 0.5938, 0.3125, 0.5625, 0.3125, 0.5625, 0.25, 0.5938, 0.1875, 0.5938, 0.25, 0.5625, 0.25, 0.5625, 0.1875, 0.5938, 0.125, 0.5938, 0.1875, 0.5625, 0.1875, 0.5625, 0.125, 0.5938, 0.0625, 0.5938, 0.125, 0.5625, 0.125, 0.5625, 0.0625, 0.5781, 0.0, 0.5938, 0.0625, 0.5625, 0.0625, 0.5938, 0.4375, 0.5938, 0.5, 0.5625, 0.5, 0.5625, 0.4375, 0.5938, 0.375, 0.5938, 0.4375, 0.5625, 0.4375, 0.5625, 0.375, 0.5938, 0.3125, 0.5938, 0.375, 0.5625, 0.375, 0.5625, 0.3125, 0.5469, 0.0, 0.5625, 0.0625, 0.5312, 0.0625, 0.5625, 0.4375, 0.5625, 0.5, 0.5312, 0.5, 0.5312, 0.4375, 0.5625, 0.375, 0.5625, 0.4375, 0.5312, 0.4375, 0.5312, 0.375, 0.5625, 0.3125, 0.5625, 0.375, 0.5312, 0.375, 0.5312, 0.3125, 0.5625, 0.25, 0.5625, 0.3125, 0.5312, 0.3125, 0.5312, 0.25, 0.5625, 0.1875, 0.5625, 0.25, 0.5312, 0.25, 0.5312, 0.1875, 0.5625, 0.125, 0.5625, 0.1875, 0.5312, 0.1875, 0.5312, 0.125, 0.5625, 0.0625, 0.5625, 0.125, 0.5312, 0.125, 0.5312, 0.0625, 0.5312, 0.25, 0.5312, 0.3125, 0.5, 0.3125, 0.5, 0.25, 0.5312, 0.1875, 0.5312, 0.25, 0.5, 0.25, 0.5, 0.1875, 0.5312, 0.125, 0.5312, 0.1875, 0.5, 0.1875, 0.5, 0.125, 0.5312, 0.0625, 0.5312, 0.125, 0.5, 0.125, 0.5, 0.0625, 0.5156, 0.0, 0.5312, 0.0625, 0.5, 0.0625, 0.5312, 0.4375, 0.5312, 0.5, 0.5, 0.5, 0.5, 0.4375, 0.5312, 0.375, 0.5312, 0.4375, 0.5, 0.4375, 0.5, 0.375, 0.5312, 0.3125, 0.5312, 0.375, 0.5, 0.375, 0.5, 0.3125, 0.4844, 0.0, 0.5, 0.0625, 0.4688, 0.0625, 0.5, 0.4375, 0.5, 0.5, 0.4687, 0.5, 0.4688, 0.4375, 0.5, 0.375, 0.5, 0.4375, 0.4688, 0.4375, 0.4688, 0.375, 0.5, 0.3125, 0.5, 0.375, 0.4688, 0.375, 0.4687, 0.3125, 0.5, 0.25, 0.5, 0.3125, 0.4687, 0.3125, 0.4688, 0.25, 0.5, 0.1875, 0.5, 0.25, 0.4688, 0.25, 0.4688, 0.1875, 0.5, 0.125, 0.5, 0.1875, 0.4688, 0.1875, 0.4688, 0.125, 0.5, 0.0625, 0.5, 0.125, 0.4688, 0.125, 0.4688, 0.0625, 0.4688, 0.1875, 0.4688, 0.25, 0.4375, 0.25, 0.4375, 0.1875, 0.4688, 0.125, 0.4688, 0.1875, 0.4375, 0.1875, 0.4375, 0.125, 0.4688, 0.0625, 0.4688, 0.125, 0.4375, 0.125, 0.4375, 0.0625, 0.4531, 0.0, 0.4688, 0.0625, 0.4375, 0.0625, 0.4688, 0.4375, 0.4687, 0.5, 0.4375, 0.5, 0.4375, 0.4375, 0.4688, 0.375, 0.4688, 0.4375, 0.4375, 0.4375, 0.4375, 0.375, 0.4687, 0.3125, 0.4688, 0.375, 0.4375, 0.375, 0.4375, 0.3125, 0.4688, 0.25, 0.4687, 0.3125, 0.4375, 0.3125, 0.4375, 0.25, 0.4375, 0.4375, 0.4375, 0.5, 0.4062, 0.5, 0.4062, 0.4375, 0.4375, 0.375, 0.4375, 0.4375, 0.4062, 0.4375, 0.4062, 0.375, 0.4375, 0.3125, 0.4375, 0.375, 0.4062, 0.375, 0.4062, 0.3125, 0.4375, 0.25, 0.4375, 0.3125, 0.4062, 0.3125, 0.4062, 0.25, 0.4375, 0.1875, 0.4375, 0.25, 0.4062, 0.25, 0.4062, 0.1875, 0.4375, 0.125, 0.4375, 0.1875, 0.4062, 0.1875, 0.4062, 0.125, 0.4375, 0.0625, 0.4375, 0.125, 0.4062, 0.125, 0.4062, 0.0625, 0.4219, 0.0, 0.4375, 0.0625, 0.4062, 0.0625, 0.4062, 0.1875, 0.4062, 0.25, 0.375, 0.25, 0.375, 0.1875, 0.4062, 0.125, 0.4062, 0.1875, 0.375, 0.1875, 0.375, 0.125, 0.4062, 0.0625, 0.4062, 0.125, 0.375, 0.125, 0.375, 0.0625, 0.3906, 0.0, 0.4062, 0.0625, 0.375, 0.0625, 0.4062, 0.4375, 0.4062, 0.5, 0.375, 0.5, 0.375, 0.4375, 0.4062, 0.375, 0.4062, 0.4375, 0.375, 0.4375, 0.375, 0.375, 0.4062, 0.3125, 0.4062, 0.375, 0.375, 0.375, 0.375, 0.3125, 0.4062, 0.25, 0.4062, 0.3125, 0.375, 0.3125, 0.375, 0.25, 0.375, 0.375, 0.375, 0.4375, 0.3438, 0.4375, 0.3438, 0.375, 0.375, 0.3125, 0.375, 0.375, 0.3438, 0.375, 0.3438, 0.3125, 0.375, 0.25, 0.375, 0.3125, 0.3438, 0.3125, 0.3438, 0.25, 0.375, 0.1875, 0.375, 0.25, 0.3438, 0.25, 0.3438, 0.1875, 0.375, 0.125, 0.375, 0.1875, 0.3438, 0.1875, 0.3438, 0.125, 0.375, 0.0625, 0.375, 0.125, 0.3438, 0.125, 0.3438, 0.0625, 0.3594, 0.0, 0.375, 0.0625, 0.3438, 0.0625, 0.375, 0.4375, 0.375, 0.5, 0.3437, 0.5, 0.3438, 0.4375, 0.3438, 0.125, 0.3438, 0.1875, 0.3125, 0.1875, 0.3125, 0.125, 0.3438, 0.0625, 0.3438, 0.125, 0.3125, 0.125, 0.3125, 0.0625, 0.3281, 0.0, 0.3438, 0.0625, 0.3125, 0.0625, 0.3438, 0.4375, 0.3437, 0.5, 0.3125, 0.5, 0.3125, 0.4375, 0.3438, 0.375, 0.3438, 0.4375, 0.3125, 0.4375, 0.3125, 0.375, 0.3438, 0.3125, 0.3438, 0.375, 0.3125, 0.375, 0.3125, 0.3125, 0.3438, 0.25, 0.3438, 0.3125, 0.3125, 0.3125, 0.3125, 0.25, 0.3438, 0.1875, 0.3438, 0.25, 0.3125, 0.25, 0.3125, 0.1875, 0.3125, 0.3125, 0.3125, 0.375, 0.2812, 0.375, 0.2812, 0.3125, 0.3125, 0.25, 0.3125, 0.3125, 0.2812, 0.3125, 0.2812, 0.25, 0.3125, 0.1875, 0.3125, 0.25, 0.2812, 0.25, 0.2812, 0.1875, 0.3125, 0.125, 0.3125, 0.1875, 0.2812, 0.1875, 0.2812, 0.125, 0.3125, 0.0625, 0.3125, 0.125, 0.2812, 0.125, 0.2812, 0.0625, 0.2969, 0.0, 0.3125, 0.0625, 0.2812, 0.0625, 0.3125, 0.4375, 0.3125, 0.5, 0.2812, 0.5, 0.2812, 0.4375, 0.3125, 0.375, 0.3125, 0.4375, 0.2812, 0.4375, 0.2812, 0.375, 0.2812, 0.0625, 0.2812, 0.125, 0.25, 0.125, 0.25, 0.0625, 0.2656, 0.0, 0.2812, 0.0625, 0.25, 0.0625, 0.2812, 0.4375, 0.2812, 0.5, 0.25, 0.5, 0.25, 0.4375, 0.2812, 0.375, 0.2812, 0.4375, 0.25, 0.4375, 0.25, 0.375, 0.2812, 0.3125, 0.2812, 0.375, 0.25, 0.375, 0.25, 0.3125, 0.2812, 0.25, 0.2812, 0.3125, 0.25, 0.3125, 0.25, 0.25, 0.2812, 0.1875, 0.2812, 0.25, 0.25, 0.25, 0.25, 0.1875, 0.2812, 0.125, 0.2812, 0.1875, 0.25, 0.1875, 0.25, 0.125, 0.25, 0.3125, 0.25, 0.375, 0.2188, 0.375, 0.2188, 0.3125, 0.25, 0.25, 0.25, 0.3125, 0.2188, 0.3125, 0.2188, 0.25, 0.25, 0.1875, 0.25, 0.25, 0.2188, 0.25, 0.2188, 0.1875, 0.25, 0.125, 0.25, 0.1875, 0.2188, 0.1875, 0.2188, 0.125, 0.25, 0.0625, 0.25, 0.125, 0.2188, 0.125, 0.2188, 0.0625, 0.2344, 0.0, 0.25, 0.0625, 0.2188, 0.0625, 0.25, 0.4375, 0.25, 0.5, 0.2187, 0.5, 0.2188, 0.4375, 0.25, 0.375, 0.25, 0.4375, 0.2188, 0.4375, 0.2188, 0.375, 0.2188, 0.0625, 0.2188, 0.125, 0.1875, 0.125, 0.1875, 0.0625, 0.2031, 0.0, 0.2188, 0.0625, 0.1875, 0.0625, 0.2188, 0.4375, 0.2187, 0.5, 0.1875, 0.5, 0.1875, 0.4375, 0.2188, 0.375, 0.2188, 0.4375, 0.1875, 0.4375, 0.1875, 0.375, 0.2188, 0.3125, 0.2188, 0.375, 0.1875, 0.375, 0.1875, 0.3125, 0.2188, 0.25, 0.2188, 0.3125, 0.1875, 0.3125, 0.1875, 0.25, 0.2188, 0.1875, 0.2188, 0.25, 0.1875, 0.25, 0.1875, 0.1875, 0.2188, 0.125, 0.2188, 0.1875, 0.1875, 0.1875, 0.1875, 0.125, 0.1875, 0.25, 0.1875, 0.3125, 0.1562, 0.3125, 0.1562, 0.25, 0.1875, 0.1875, 0.1875, 0.25, 0.1562, 0.25, 0.1562, 0.1875, 0.1875, 0.125, 0.1875, 0.1875, 0.1562, 0.1875, 0.1562, 0.125, 0.1875, 0.0625, 0.1875, 0.125, 0.1562, 0.125, 0.1563, 0.0625, 0.1719, 0.0, 0.1875, 0.0625, 0.1563, 0.0625, 0.1875, 0.4375, 0.1875, 0.5, 0.1562, 0.5, 0.1562, 0.4375, 0.1875, 0.375, 0.1875, 0.4375, 0.1562, 0.4375, 0.1563, 0.375, 0.1875, 0.3125, 0.1875, 0.375, 0.1563, 0.375, 0.1562, 0.3125, 0.1406, 0.0, 0.1563, 0.0625, 0.125, 0.0625, 0.1562, 0.4375, 0.1562, 0.5, 0.125, 0.5, 0.125, 0.4375, 0.1563, 0.375, 0.1562, 0.4375, 0.125, 0.4375, 0.125, 0.375, 0.1562, 0.3125, 0.1563, 0.375, 0.125, 0.375, 0.125, 0.3125, 0.1562, 0.25, 0.1562, 0.3125, 0.125, 0.3125, 0.125, 0.25, 0.1562, 0.1875, 0.1562, 0.25, 0.125, 0.25, 0.125, 0.1875, 0.1562, 0.125, 0.1562, 0.1875, 0.125, 0.1875, 0.125, 0.125, 0.1563, 0.0625, 0.1562, 0.125, 0.125, 0.125, 0.125, 0.0625, 0.125, 0.25, 0.125, 0.3125, 0.09375, 0.3125, 0.09375, 0.25, 0.125, 0.1875, 0.125, 0.25, 0.09375, 0.25, 0.09375, 0.1875, 0.125, 0.125, 0.125, 0.1875, 0.09375, 0.1875, 0.09375, 0.125, 0.125, 0.0625, 0.125, 0.125, 0.09375, 0.125, 0.09375, 0.0625, 0.1094, 0.0, 0.125, 0.0625, 0.09375, 0.0625, 0.125, 0.4375, 0.125, 0.5, 0.09375, 0.5, 0.09375, 0.4375, 0.125, 0.375, 0.125, 0.4375, 0.09375, 0.4375, 0.09375, 0.375, 0.125, 0.3125, 0.125, 0.375, 0.09375, 0.375, 0.09375, 0.3125, 0.07812, 0.0, 0.09375, 0.0625, 0.0625, 0.0625, 0.09375, 0.4375, 0.09375, 0.5, 0.0625, 0.5, 0.0625, 0.4375, 0.09375, 0.375, 0.09375, 0.4375, 0.0625, 0.4375, 0.0625, 0.375, 0.09375, 0.3125, 0.09375, 0.375, 0.0625, 0.375, 0.0625, 0.3125, 0.09375, 0.25, 0.09375, 0.3125, 0.0625, 0.3125, 0.0625, 0.25, 0.09375, 0.1875, 0.09375, 0.25, 0.0625, 0.25, 0.0625, 0.1875, 0.09375, 0.125, 0.09375, 0.1875, 0.0625, 0.1875, 0.0625, 0.125, 0.09375, 0.0625, 0.09375, 0.125, 0.0625, 0.125, 0.0625, 0.0625, 0.0625, 0.1875, 0.0625, 0.25, 0.03125, 0.25, 0.03125, 0.1875, 0.0625, 0.125, 0.0625, 0.1875, 0.03125, 0.1875, 0.03125, 0.125, 0.0625, 0.0625, 0.0625, 0.125, 0.03125, 0.125, 0.03125, 0.0625, 0.04687, 0.0, 0.0625, 0.0625, 0.03125, 0.0625, 0.0625, 0.4375, 0.0625, 0.5, 0.03125, 0.5, 0.03125, 0.4375, 0.0625, 0.375, 0.0625, 0.4375, 0.03125, 0.4375, 0.03125, 0.375, 0.0625, 0.3125, 0.0625, 0.375, 0.03125, 0.375, 0.03125, 0.3125, 0.0625, 0.25, 0.0625, 0.3125, 0.03125, 0.3125, 0.03125, 0.25, 0.03125, 0.375, 0.03125, 0.4375, 0.0, 0.4375, 0.0, 0.375, 0.03125, 0.3125, 0.03125, 0.375, 0.0, 0.375, 0.0, 0.3125, 0.03125, 0.25, 0.03125, 0.3125, 0.0, 0.3125, 0.0, 0.25, 0.03125, 0.1875, 0.03125, 0.25, 0.0, 0.25, 0.0, 0.1875, 0.03125, 0.125, 0.03125, 0.1875, 0.0, 0.1875, 0.0, 0.125, 0.03125, 0.0625, 0.03125, 0.125, 0.0, 0.125, 0.0, 0.0625, 0.01562, 0.0, 0.03125, 0.0625, 0.0, 0.0625, 0.03125, 0.4375, 0.03125, 0.5, 0.0, 0.5, 0.0, 0.4375, 1.0, 0.125, 1.0, 0.1875, 0.9687, 0.1875, 0.9687, 0.125, 1.0, 0.0625, 1.0, 0.125, 0.9687, 0.125, 0.9688, 0.0625, 0.9844, 0.0, 1.0, 0.0625, 0.9688, 0.0625, 1.0, 0.4375, 1.0, 0.5, 0.9687, 0.5, 0.9687, 0.4375, 1.0, 0.375, 1.0, 0.4375, 0.9687, 0.4375, 0.9688, 0.375, 1.0, 0.3125, 1.0, 0.375, 0.9688, 0.375, 0.9687, 0.3125, 1.0, 0.25, 1.0, 0.3125, 0.9687, 0.3125, 0.9688, 0.25, 1.0, 0.1875, 1.0, 0.25, 0.9688, 0.25, 0.9687, 0.1875, 0.9688, 0.375, 0.9687, 0.4375, 0.9375, 0.4375, 0.9375, 0.375, 0.9687, 0.3125, 0.9688, 0.375, 0.9375, 0.375, 0.9375, 0.3125, 0.9688, 0.25, 0.9687, 0.3125, 0.9375, 0.3125, 0.9375, 0.25, 0.9687, 0.1875, 0.9688, 0.25, 0.9375, 0.25, 0.9375, 0.1875, 0.9687, 0.125, 0.9687, 0.1875, 0.9375, 0.1875, 0.9375, 0.125, 0.9688, 0.0625, 0.9687, 0.125, 0.9375, 0.125, 0.9375, 0.0625, 0.9531, 0.0, 0.9688, 0.0625, 0.9375, 0.0625, 0.9687, 0.4375, 0.9687, 0.5, 0.9375, 0.5, 0.9375, 0.4375, 0.9375, 0.125, 0.9375, 0.1875, 0.9062, 0.1875, 0.9062, 0.125, 0.9375, 0.0625, 0.9375, 0.125, 0.9062, 0.125, 0.9062, 0.0625, 0.9219, 0.0, 0.9375, 0.0625, 0.9062, 0.0625, 0.9375, 0.4375, 0.9375, 0.5, 0.9062, 0.5, 0.9062, 0.4375, 0.9375, 0.375, 0.9375, 0.4375, 0.9062, 0.4375, 0.9062, 0.375, 0.9375, 0.3125, 0.9375, 0.375, 0.9062, 0.375, 0.9062, 0.3125, 0.9375, 0.25, 0.9375, 0.3125, 0.9062, 0.3125, 0.9062, 0.25, 0.9375, 0.1875, 0.9375, 0.25, 0.9062, 0.25, 0.9062, 0.1875, 0.9062, 0.3125, 0.9062, 0.375, 0.875, 0.375, 0.875, 0.3125, 0.9062, 0.25, 0.9062, 0.3125, 0.875, 0.3125, 0.875, 0.25, 0.9062, 0.1875, 0.9062, 0.25, 0.875, 0.25, 0.875, 0.1875, 0.9062, 0.125, 0.9062, 0.1875, 0.875, 0.1875, 0.875, 0.125, 0.9062, 0.0625, 0.9062, 0.125, 0.875, 0.125, 0.875, 0.0625, 0.8906, 0.0, 0.9062, 0.0625, 0.875, 0.0625, 0.9062, 0.4375, 0.9062, 0.5, 0.875, 0.5, 0.875, 0.4375, 0.9062, 0.375, 0.9062, 0.4375, 0.875, 0.4375, 0.875, 0.375, 0.875, 0.0625, 0.875, 0.125, 0.8438, 0.125, 0.8438, 0.0625, 0.8594, 0.0, 0.875, 0.0625, 0.8438, 0.0625, 0.875, 0.4375, 0.875, 0.5, 0.8437, 0.5, 0.8437, 0.4375, 0.875, 0.375, 0.875, 0.4375, 0.8437, 0.4375, 0.8438, 0.375, 0.875, 0.3125, 0.875, 0.375, 0.8438, 0.375, 0.8437, 0.3125, 0.875, 0.25, 0.875, 0.3125, 0.8437, 0.3125, 0.8438, 0.25, 0.875, 0.1875, 0.875, 0.25, 0.8438, 0.25, 0.8437, 0.1875, 0.875, 0.125, 0.875, 0.1875, 0.8437, 0.1875, 0.8438, 0.125, 0.8437, 0.3125, 0.8438, 0.375, 0.8125, 0.375, 0.8125, 0.3125, 0.8438, 0.25, 0.8437, 0.3125, 0.8125, 0.3125, 0.8125, 0.25, 0.8437, 0.1875, 0.8438, 0.25, 0.8125, 0.25, 0.8125, 0.1875, 0.8438, 0.125, 0.8437, 0.1875, 0.8125, 0.1875, 0.8125, 0.125, 0.8438, 0.0625, 0.8438, 0.125, 0.8125, 0.125, 0.8125, 0.0625, 0.8281, 0.0, 0.8438, 0.0625, 0.8125, 0.0625, 0.8437, 0.4375, 0.8437, 0.5, 0.8125, 0.5, 0.8125, 0.4375, 0.8438, 0.375, 0.8437, 0.4375, 0.8125, 0.4375, 0.8125, 0.375, 0.8125, 0.0625, 0.8125, 0.125, 0.7812, 0.125, 0.7812, 0.0625, 0.7969, 0.0, 0.8125, 0.0625, 0.7812, 0.0625, 0.8125, 0.4375, 0.8125, 0.5, 0.7812, 0.5, 0.7812, 0.4375, 0.8125, 0.375, 0.8125, 0.4375, 0.7812, 0.4375, 0.7812, 0.375, 0.8125, 0.3125, 0.8125, 0.375, 0.7812, 0.375, 0.7812, 0.3125, 0.8125, 0.25, 0.8125, 0.3125, 0.7812, 0.3125, 0.7812, 0.25, 0.8125, 0.1875, 0.8125, 0.25, 0.7812, 0.25, 0.7812, 0.1875, 0.8125, 0.125, 0.8125, 0.1875, 0.7812, 0.1875, 0.7812, 0.125, 0.7812, 0.25, 0.7812, 0.3125, 0.75, 0.3125, 0.75, 0.25, 0.7812, 0.1875, 0.7812, 0.25, 0.75, 0.25, 0.75, 0.1875, 0.7812, 0.125, 0.7812, 0.1875, 0.75, 0.1875, 0.75, 0.125, 0.7812, 0.0625, 0.7812, 0.125, 0.75, 0.125, 0.75, 0.0625, 0.7656, 0.0, 0.7812, 0.0625, 0.75, 0.0625, 0.7812, 0.4375, 0.7812, 0.5, 0.75, 0.5, 0.75, 0.4375, 0.7812, 0.375, 0.7812, 0.4375, 0.75, 0.4375, 0.75, 0.375, 0.7812, 0.3125, 0.7812, 0.375, 0.75, 0.375, 0.75, 0.3125, 0.0625, 0.5, 0.09375, 0.5, 0.09375, 0.5, 0.0625, 0.5, 0.875, 0.5, 0.9062, 0.5, 0.9062, 0.5, 0.875, 0.5, 0.3125, 0.5, 0.3437, 0.5, 0.3437, 0.5, 0.3125, 0.5, 0.7812, 0.5, 0.8125, 0.5, 0.8125, 0.5, 0.7812, 0.5, 0.625, 0.5, 0.6562, 0.5, 0.6562, 0.5, 0.625, 0.5, 0.75, 0.5, 0.7812, 0.5, 0.7812, 0.5, 0.75, 0.5, 0.09375, 0.5, 0.125, 0.5, 0.125, 0.5, 0.09375, 0.5, 0.25, 0.5, 0.2812, 0.5, 0.2812, 0.5, 0.25, 0.5, 0.3437, 0.5, 0.375, 0.5, 0.375, 0.5, 0.3437, 0.5, 0.5625, 0.5, 0.5938, 0.5, 0.5938, 0.5, 0.5625, 0.5, 0.8125, 0.5, 0.8437, 0.5, 0.8437, 0.5, 0.8125, 0.5, 0.03125, 0.5, 0.0625, 0.5, 0.0625, 0.5, 0.03125, 0.5, 0.4687, 0.5, 0.5, 0.5, 0.5, 0.5, 0.4687, 0.5, 0.2812, 0.5, 0.3125, 0.5, 0.3125, 0.5, 0.2812, 0.5, 0.9687, 0.5, 1.0, 0.5, 1.0, 0.5, 0.9687, 0.5, 0.1875, 0.5, 0.2187, 0.5, 0.2187, 0.5, 0.1875, 0.5, 0.5, 0.5, 0.5312, 0.5, 0.5312, 0.5, 0.5, 0.5, 0.4062, 0.5, 0.4375, 0.5, 0.4375, 0.5, 0.4062, 0.5, 0.125, 0.5, 0.1562, 0.5, 0.1562, 0.5, 0.125, 0.5, 0.0, 0.5, 0.03125, 0.5, 0.03125, 0.5, 0.0, 0.5, 0.2187, 0.5, 0.25, 0.5, 0.25, 0.5, 0.2187, 0.5, 0.4375, 0.5, 0.4687, 0.5, 0.4687, 0.5, 0.4375, 0.5, 0.9062, 0.5, 0.9375, 0.5, 0.9375, 0.5, 0.9062, 0.5, 0.7188, 0.5, 0.75, 0.5, 0.75, 0.5, 0.7188, 0.5, 0.6562, 0.5, 0.6875, 0.5, 0.6875, 0.5, 0.6562, 0.5, 0.1562, 0.5, 0.1875, 0.5, 0.1875, 0.5, 0.1562, 0.5, 0.8437, 0.5, 0.875, 0.5, 0.875, 0.5, 0.8437, 0.5, 0.9375, 0.5, 0.9687, 0.5, 0.9687, 0.5, 0.9375, 0.5, 0.375, 0.5, 0.4062, 0.5, 0.4062, 0.5, 0.375, 0.5, 0.5938, 0.5, 0.625, 0.5, 0.625, 0.5, 0.5938, 0.5, 0.6875, 0.5, 0.7188, 0.5, 0.7188, 0.5, 0.6875, 0.5, 0.5312, 0.5, 0.5625, 0.5, 0.5625, 0.5, 0.5312, 0.5])
me_cube_002.materials.append(mat_material)
me_cube_002.use_mirror_vertex_groups = False
me_cube_002.update()

# ---- objects
ob_tube = bpy.data.objects.new('Tube', me_cube)
ob_liquid = bpy.data.objects.new('Liquid', me_cube_002)

# ---- transforms, parenting, visibility, modifiers, constraints
ob_tube.location = (0.0, 0.0, 0.0)
ob_tube.lock_rotations_4d = False
ob_tube.empty_display_type = 'ARROWS'
ob_tube.lineart.crease_threshold = 0.0
_m = ob_tube.modifiers.new('Solidify', 'SOLIDIFY')
_m.thickness = -0.07
ob_liquid.location = (0.0, 0.0, 1.614)
ob_liquid.scale = (0.9754, 0.9754, 0.9754)
ob_liquid.lock_rotations_4d = False
ob_liquid.empty_display_type = 'ARROWS'
ob_liquid.lineart.crease_threshold = 0.0
_m = ob_liquid.modifiers.new('Solidify', 'SOLIDIFY')
_m.thickness = 1.0

# ---- collection membership
col_collection.objects.link(ob_tube)
col_collection.objects.link(ob_liquid)

# ---- scene / render settings (as saved in the file)
scene.frame_start = 1; scene.frame_end = 250; scene.frame_set(1)
scene.render.engine = 'BLENDER_EEVEE_NEXT'
scene.cycles.sampling_pattern = 'TABULATED_SOBOL'
scene.cycles.use_light_tree = False
scene.view_settings.view_transform = 'Filmic'
bpy.context.view_layer.update()

# ---- added for rendering (the .blend has no active camera and no usable light): camera, sun
cam_auto = bpy.data.cameras.new('AutoCamera')
cam_auto.lens = 50.0
cam_auto.sensor_width = 36.0
cam_auto.clip_end = 1000.0
ob_auto_camera = bpy.data.objects.new('AutoCamera', cam_auto)
scene.collection.objects.link(ob_auto_camera)
ob_auto_camera.location = (16.1267, -19.352, 21.6048)
ob_auto_camera.rotation_euler = (1.09748, -7.21219e-08, 0.694738)
scene.camera = ob_auto_camera
light_auto_sun = bpy.data.lights.new('AutoSun', 'SUN')
light_auto_sun.energy = 3.0
light_auto_sun.angle = 0.0523599
ob_auto_sun = bpy.data.objects.new('AutoSun', light_auto_sun)
scene.collection.objects.link(ob_auto_sun)
ob_auto_sun.rotation_euler = (0.872665, 0.174533, 0.523599)
bpy.context.view_layer.update()

